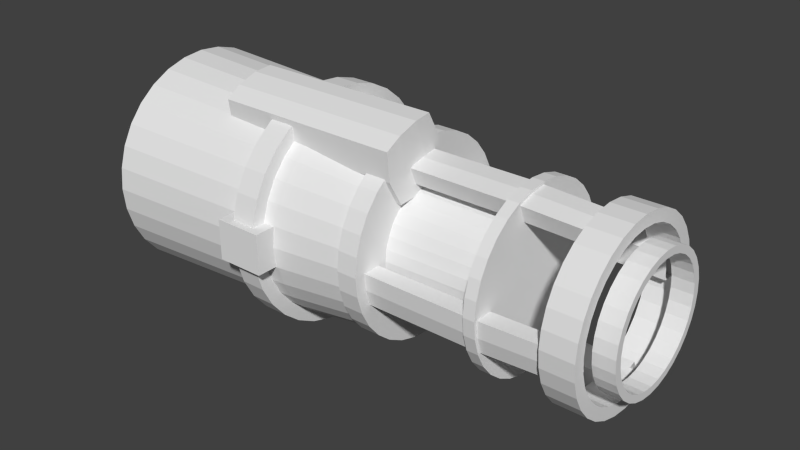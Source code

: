 # Source: GrosseBlaster.blend  (saved by Blender 2.76.0; exported with 4.5.12 LTS)
import bpy
from mathutils import Matrix  # noqa: F401  (used for matrix-valued properties, if any)

bpy.ops.wm.read_factory_settings(use_empty=True)
scene = bpy.context.scene
scene.name = 'Scene'

# ---- collections
col_collection_1 = bpy.data.collections.new('Collection 1'); scene.collection.children.link(col_collection_1)

# ---- world
world_world = bpy.data.worlds.new('World'); scene.world = world_world
world_world.color = (0.05088, 0.05088, 0.05088)
world_world.use_sun_shadow = False
world_world.sun_shadow_jitter_overblur = 0.0
world_world.cycles.sampling_method = 'MANUAL'
world_world.cycles.sample_map_resolution = 256

# ---- meshes
me_cylinder_001 = bpy.data.meshes.new('Cylinder.001')
me_cylinder_001.from_pydata([(-2.167e-07, 1.208, -2.027), (0.0, 1.0, 1.0), (0.2356, 1.184, -2.027), (0.1951, 0.9808, 1.0), (0.4621, 1.116, -2.027), (0.3827, 0.9239, 1.0), (0.6709, 1.004, -2.027), (0.5556, 0.8315, 1.0), (0.8539, 0.8539, -2.027), (0.7071, 0.7071, 1.0), (1.004, 0.6709, -2.027), (0.8315, 0.5556, 1.0), (1.116, 0.4621, -2.027), (0.9239, 0.3827, 1.0), (1.184, 0.2356, -2.027), (0.9808, 0.1951, 1.0), (1.208, 1.709e-07, -2.027), (1.0, 7.55e-08, 1.0), (1.184, -0.2356, -2.027), (0.9808, -0.1951, 1.0), (1.116, -0.4621, -2.027), (0.9239, -0.3827, 1.0), (1.004, -0.6709, -2.027), (0.8315, -0.5556, 1.0), (0.8539, -0.8539, -2.027), (0.7071, -0.7071, 1.0), (0.6709, -1.004, -2.027), (0.5556, -0.8315, 1.0), (0.4621, -1.116, -2.027), (0.3827, -0.9239, 1.0), (0.2356, -1.184, -2.027), (0.1951, -0.9808, 1.0), (-6.102e-07, -1.208, -2.027), (-3.258e-07, -1.0, 1.0), (-0.2356, -1.184, -2.027), (-0.1951, -0.9808, 1.0), (-0.4621, -1.116, -2.027), (-0.3827, -0.9239, 1.0), (-0.6709, -1.004, -2.027), (-0.5556, -0.8315, 1.0), (-0.8539, -0.8539, -2.027), (-0.7071, -0.7071, 1.0), (-1.004, -0.6709, -2.027), (-0.8315, -0.5556, 1.0), (-1.116, -0.4621, -2.027), (-0.9239, -0.3827, 1.0), (-1.184, -0.2356, -2.027), (-0.9808, -0.1951, 1.0), (-1.208, 1.246e-06, -2.027), (-1.0, 9.656e-07, 1.0), (-1.184, 0.2356, -2.027), (-0.9808, 0.1951, 1.0), (-1.116, 0.4621, -2.027), (-0.9239, 0.3827, 1.0), (-1.004, 0.6709, -2.027), (-0.8315, 0.5556, 1.0), (-0.8539, 0.8539, -2.027), (-0.7071, 0.7071, 1.0), (-0.6709, 1.004, -2.027), (-0.5556, 0.8315, 1.0), (-0.4621, 1.116, -2.027), (-0.3827, 0.9239, 1.0), (-0.2356, 1.184, -2.027), (-0.1951, 0.9808, 1.0), (2.126e-08, 1.105, 0.1362), (0.2157, 1.084, 0.1362), (0.4231, 1.021, 0.1362), (0.6142, 0.9192, 0.1362), (0.7817, 0.7817, 0.1362), (0.9192, 0.6142, 0.1362), (1.021, 0.4231, 0.1362), (1.084, 0.2157, 0.1362), (1.105, 3.329e-08, 0.1362), (1.084, -0.2157, 0.1362), (1.021, -0.4231, 0.1362), (0.9192, -0.6142, 0.1362), (0.7817, -0.7817, 0.1362), (0.6142, -0.9192, 0.1362), (0.4231, -1.021, 0.1362), (0.2157, -1.084, 0.1362), (-3.39e-07, -1.105, 0.1362), (-0.2157, -1.084, 0.1362), (-0.4231, -1.021, 0.1362), (-0.6142, -0.9192, 0.1362), (-0.7817, -0.7817, 0.1362), (-0.9192, -0.6142, 0.1362), (-1.021, -0.4231, 0.1362), (-1.084, -0.2157, 0.1362), (-1.105, 1.017e-06, 0.1362), (-1.084, 0.2157, 0.1362), (-1.021, 0.4231, 0.1362), (-0.9192, 0.6142, 0.1362), (-0.7817, 0.7817, 0.1362), (-0.6142, 0.9192, 0.1362), (-0.4231, 1.021, 0.1362), (-0.2157, 1.084, 0.1362)], [], [(64, 1, 3, 65), (65, 3, 5, 66), (66, 5, 7, 67), (67, 7, 9, 68), (68, 9, 11, 69), (69, 11, 13, 70), (70, 13, 15, 71), (71, 15, 17, 72), (72, 17, 19, 73), (73, 19, 21, 74), (74, 21, 23, 75), (75, 23, 25, 76), (76, 25, 27, 77), (77, 27, 29, 78), (78, 29, 31, 79), (79, 31, 33, 80), (80, 33, 35, 81), (81, 35, 37, 82), (82, 37, 39, 83), (83, 39, 41, 84), (84, 41, 43, 85), (85, 43, 45, 86), (86, 45, 47, 87), (87, 47, 49, 88), (88, 49, 51, 89), (89, 51, 53, 90), (90, 53, 55, 91), (91, 55, 57, 92), (92, 57, 59, 93), (93, 59, 61, 94), (3, 1, 63, 61, 59, 57, 55, 53, 51, 49, 47, 45, 43, 41, 39, 37, 35, 33, 31, 29, 27, 25, 23, 21, 19, 17, 15, 13, 11, 9, 7, 5), (95, 63, 1, 64), (94, 61, 63, 95), (0, 2, 4, 6, 8, 10, 12, 14, 16, 18, 20, 22, 24, 26, 28, 30, 32, 34, 36, 38, 40, 42, 44, 46, 48, 50, 52, 54, 56, 58, 60, 62), (60, 94, 95, 62), (62, 95, 64, 0), (58, 93, 94, 60), (56, 92, 93, 58), (54, 91, 92, 56), (52, 90, 91, 54), (50, 89, 90, 52), (48, 88, 89, 50), (46, 87, 88, 48), (44, 86, 87, 46), (42, 85, 86, 44), (40, 84, 85, 42), (38, 83, 84, 40), (36, 82, 83, 38), (34, 81, 82, 36), (32, 80, 81, 34), (30, 79, 80, 32), (28, 78, 79, 30), (26, 77, 78, 28), (24, 76, 77, 26), (22, 75, 76, 24), (20, 74, 75, 22), (18, 73, 74, 20), (16, 72, 73, 18), (14, 71, 72, 16), (12, 70, 71, 14), (10, 69, 70, 12), (8, 68, 69, 10), (6, 67, 68, 8), (4, 66, 67, 6), (2, 65, 66, 4), (0, 64, 65, 2)])
_uv = me_cylinder_001.uv_layers.new(name='UVMap')
_uv.uv.foreach_set('vector', [0.1008, 0.3596, 0.09894, 0.4281, 0.08371, 0.4279, 0.08394, 0.3595, 0.08394, 0.3595, 0.08371, 0.4279, 0.06819, 0.4281, 0.06678, 0.3596, 0.06678, 0.3596, 0.06819, 0.4281, 0.05297, 0.4285, 0.04995, 0.3601, 0.04995, 0.3601, 0.05297, 0.4285, 0.03863, 0.4291, 0.0341, 0.3608, 0.0341, 0.3608, 0.03863, 0.4291, 0.02573, 0.4299, 0.01984, 0.3617, 0.3718, 0.309, 0.3783, 0.2408, 0.3893, 0.2417, 0.384, 0.31, 0.384, 0.31, 0.3893, 0.2417, 0.4022, 0.2425, 0.3982, 0.3109, 0.3982, 0.3109, 0.4022, 0.2425, 0.4165, 0.243, 0.4141, 0.3114, 0.4141, 0.3114, 0.4165, 0.243, 0.4318, 0.2433, 0.4309, 0.3117, 0.4309, 0.3117, 0.4318, 0.2433, 0.4473, 0.2433, 0.4481, 0.3117, 0.4481, 0.3117, 0.4473, 0.2433, 0.4625, 0.243, 0.4649, 0.3114, 0.4649, 0.3114, 0.4625, 0.243, 0.4768, 0.2425, 0.4808, 0.3109, 0.4808, 0.3109, 0.4768, 0.2425, 0.4898, 0.2417, 0.4951, 0.31, 0.4951, 0.31, 0.4898, 0.2417, 0.5007, 0.2408, 0.5072, 0.309, 0.3183, 0.1726, 0.3124, 0.2408, 0.2995, 0.2399, 0.3041, 0.1716, 0.3041, 0.1716, 0.2995, 0.2399, 0.2852, 0.2393, 0.2882, 0.1709, 0.2882, 0.1709, 0.2852, 0.2393, 0.27, 0.2389, 0.2714, 0.1705, 0.2714, 0.1705, 0.27, 0.2389, 0.2545, 0.2388, 0.2542, 0.1703, 0.2542, 0.1703, 0.2545, 0.2388, 0.2392, 0.2389, 0.2374, 0.1705, 0.2374, 0.1705, 0.2392, 0.2389, 0.2249, 0.2393, 0.2215, 0.1709, 0.2215, 0.1709, 0.2249, 0.2393, 0.212, 0.2399, 0.2073, 0.1716, 0.2073, 0.1716, 0.212, 0.2399, 0.201, 0.2408, 0.1951, 0.1726, 0.6234, 0.4128, 0.6181, 0.4811, 0.6052, 0.4803, 0.6091, 0.412, 0.6091, 0.412, 0.6052, 0.4803, 0.5908, 0.4798, 0.5933, 0.4114, 0.5933, 0.4114, 0.5908, 0.4798, 0.5756, 0.4796, 0.5764, 0.4111, 0.5764, 0.4111, 0.5756, 0.4796, 0.5601, 0.4796, 0.5593, 0.4111, 0.5593, 0.4111, 0.5601, 0.4796, 0.5449, 0.4798, 0.5424, 0.4114, 0.5424, 0.4114, 0.5449, 0.4798, 0.5305, 0.4803, 0.5266, 0.412, 0.5266, 0.412, 0.5305, 0.4803, 0.5176, 0.4811, 0.5123, 0.4128, 0.1431, 0.3617, 0.1372, 0.4299, 0.1262, 0.4291, 0.1309, 0.3608, 0.4429, 0.8036, 0.4277, 0.8006, 0.4133, 0.7947, 0.4004, 0.7861, 0.3894, 0.7752, 0.3808, 0.7624, 0.3749, 0.7481, 0.3718, 0.733, 0.3718, 0.7175, 0.3749, 0.7024, 0.3808, 0.6882, 0.3894, 0.6753, 0.4004, 0.6644, 0.4133, 0.6558, 0.4277, 0.6499, 0.4429, 0.6469, 0.4584, 0.6469, 0.4736, 0.6499, 0.488, 0.6558, 0.5009, 0.6644, 0.5119, 0.6753, 0.5205, 0.6882, 0.5264, 0.7024, 0.5295, 0.7175, 0.5295, 0.733, 0.5264, 0.7481, 0.5205, 0.7624, 0.5119, 0.7752, 0.5009, 0.7861, 0.488, 0.7947, 0.4736, 0.8006, 0.4584, 0.8036, 0.1166, 0.3601, 0.1133, 0.4285, 0.09894, 0.4281, 0.1008, 0.3596, 0.1309, 0.3608, 0.1262, 0.4291, 0.1133, 0.4285, 0.1166, 0.3601, 0.1558, 0.02111, 0.1691, 0.03429, 0.1795, 0.04978, 0.1867, 0.06699, 0.1903, 0.08526, 0.1903, 0.1039, 0.1867, 0.1222, 0.1795, 0.1394, 0.1691, 0.1549, 0.1558, 0.168, 0.1402, 0.1784, 0.1229, 0.1855, 0.1045, 0.1892, 0.08579, 0.1892, 0.06741, 0.1855, 0.05009, 0.1784, 0.0345, 0.168, 0.02125, 0.1549, 0.01083, 0.1394, 0.003657, 0.1222, 0.0, 0.1039, 9.44e-09, 0.08526, 0.003657, 0.06699, 0.01083, 0.04978, 0.02125, 0.03429, 0.0345, 0.02111, 0.05009, 0.01076, 0.06741, 0.003634, 0.08579, 0.0, 0.1045, 1.876e-08, 0.1229, 0.003635, 0.1402, 0.01076, 0.1346, 0.1906, 0.1309, 0.3608, 0.1166, 0.3601, 0.119, 0.1898, 0.119, 0.1898, 0.1166, 0.3601, 0.1008, 0.3596, 0.1017, 0.1893, 0.1478, 0.1916, 0.1431, 0.3617, 0.1309, 0.3608, 0.1346, 0.1906, 0.5228, 0.2417, 0.5266, 0.412, 0.5123, 0.4128, 0.5072, 0.2426, 0.5401, 0.2411, 0.5424, 0.4114, 0.5266, 0.412, 0.5228, 0.2417, 0.5585, 0.2408, 0.5593, 0.4111, 0.5424, 0.4114, 0.5401, 0.2411, 0.5772, 0.2408, 0.5764, 0.4111, 0.5593, 0.4111, 0.5585, 0.2408, 0.5956, 0.2411, 0.5933, 0.4114, 0.5764, 0.4111, 0.5772, 0.2408, 0.6129, 0.2417, 0.6091, 0.412, 0.5933, 0.4114, 0.5956, 0.2411, 0.6285, 0.2426, 0.6234, 0.4128, 0.6091, 0.412, 0.6129, 0.2417, 0.2036, 0.001402, 0.2073, 0.1716, 0.1951, 0.1726, 0.1903, 0.002437, 0.2192, 0.0006333, 0.2215, 0.1709, 0.2073, 0.1716, 0.2036, 0.001402, 0.2365, 0.0001599, 0.2374, 0.1705, 0.2215, 0.1709, 0.2192, 0.0006333, 0.2549, 0.0, 0.2542, 0.1703, 0.2374, 0.1705, 0.2365, 0.0001599, 0.2736, 0.0001598, 0.2714, 0.1705, 0.2542, 0.1703, 0.2549, 0.0, 0.292, 0.0006333, 0.2882, 0.1709, 0.2714, 0.1705, 0.2736, 0.0001598, 0.3093, 0.001402, 0.3041, 0.1716, 0.2882, 0.1709, 0.292, 0.0006333, 0.3249, 0.002437, 0.3183, 0.1726, 0.3041, 0.1716, 0.3093, 0.001402, 0.3382, 0.003697, 0.3305, 0.1737, 0.3183, 0.1726, 0.3249, 0.002437, 0.4846, 0.4811, 0.4808, 0.3109, 0.4951, 0.31, 0.5002, 0.4802, 0.4673, 0.4817, 0.4649, 0.3114, 0.4808, 0.3109, 0.4846, 0.4811, 0.4489, 0.482, 0.4481, 0.3117, 0.4649, 0.3114, 0.4673, 0.4817, 0.4301, 0.482, 0.4309, 0.3117, 0.4481, 0.3117, 0.4489, 0.482, 0.4118, 0.4817, 0.4141, 0.3114, 0.4309, 0.3117, 0.4301, 0.482, 0.3944, 0.4811, 0.3982, 0.3109, 0.4141, 0.3114, 0.4118, 0.4817, 0.3789, 0.4802, 0.384, 0.31, 0.3982, 0.3109, 0.3944, 0.4811, 0.01325, 0.1916, 0.01984, 0.3617, 0.007715, 0.3629, 0.0, 0.1929, 0.02882, 0.1906, 0.0341, 0.3608, 0.01984, 0.3617, 0.01325, 0.1916, 0.04614, 0.1898, 0.04995, 0.3601, 0.0341, 0.3608, 0.02882, 0.1906, 0.06452, 0.1893, 0.06678, 0.3596, 0.04995, 0.3601, 0.04614, 0.1898, 0.08326, 0.1892, 0.08394, 0.3595, 0.06678, 0.3596, 0.06452, 0.1893, 0.1017, 0.1893, 0.1008, 0.3596, 0.08394, 0.3595, 0.08326, 0.1892])
me_cylinder_001.use_remesh_preserve_volume = False
me_cylinder_001.use_remesh_preserve_attributes = False
me_cylinder_001.use_mirror_vertex_groups = False
me_cylinder_001.update()
me_cylinder = bpy.data.meshes.new('Cylinder')
me_cylinder.from_pydata([(-2.126e-07, 1.152, -0.1197), (-3.398e-07, 1.152, 0.1197), (0.2247, 1.129, -0.1197), (0.2247, 1.129, 0.1197), (0.4407, 1.064, -0.1197), (0.4407, 1.064, 0.1197), (0.6398, 0.9575, -0.1197), (0.6398, 0.9575, 0.1197), (0.8143, 0.8143, -0.1197), (0.8143, 0.8143, 0.1197), (0.9575, 0.6398, -0.1197), (0.9575, 0.6398, 0.1197), (1.064, 0.4407, -0.1197), (1.064, 0.4407, 0.1197), (1.129, 0.2247, -0.1197), (1.129, 0.2247, 0.1197), (1.152, 4.684e-08, -0.1197), (1.152, 3.241e-07, 0.1197), (1.129, -0.2247, -0.1197), (1.129, -0.2247, 0.1197), (1.064, -0.4407, -0.1197), (1.064, -0.4407, 0.1197), (0.9575, -0.6398, -0.1197), (0.9575, -0.6398, 0.1197), (0.8143, -0.8143, -0.1197), (0.8143, -0.8143, 0.1197), (0.6398, -0.9575, -0.1197), (0.6398, -0.9575, 0.1197), (0.4407, -1.064, -0.1197), (0.4407, -1.064, 0.1197), (0.2247, -1.129, -0.1197), (0.2247, -1.129, 0.1197), (-2.126e-07, -1.152, -0.1197), (-4.085e-07, -1.152, 0.1197), (-0.2247, -1.129, -0.1197), (-0.2247, -1.129, 0.1197), (-0.4407, -1.064, -0.1197), (-0.4407, -1.064, 0.1197), (-0.6398, -0.9575, -0.1197), (-0.6398, -0.9575, 0.1197), (-0.8143, -0.8143, -0.1197), (-0.8143, -0.8143, 0.1197), (-0.9575, -0.6398, -0.1197), (-0.9575, -0.6398, 0.1197), (-1.064, -0.4407, -0.1197), (-1.064, -0.4407, 0.1197), (-1.129, -0.2247, -0.1197), (-1.129, -0.2247, 0.1197), (-1.152, 7.624e-07, -0.1197), (-1.152, 1.04e-06, 0.1197), (-1.129, 0.2247, -0.1197), (-1.129, 0.2247, 0.1197), (-1.064, 0.4407, -0.1197), (-1.064, 0.4407, 0.1197), (-0.9575, 0.6398, -0.1197), (-0.9575, 0.6398, 0.1197), (-0.8143, 0.8143, -0.1197), (-0.8143, 0.8143, 0.1197), (-0.6398, 0.9575, -0.1197), (-0.6398, 0.9575, 0.1197), (-0.4407, 1.064, -0.1197), (-0.4407, 1.064, 0.1197), (-0.2247, 1.129, -0.1197), (-0.2247, 1.129, 0.1197), (0.1963, -1.201, -0.2334), (-0.1963, -1.201, -0.2334), (0.1963, -0.8088, -0.2334), (-0.1963, -0.8088, -0.2334), (0.1963, -1.201, 0.2334), (-0.1963, -1.201, 0.2334), (0.1963, -0.8088, 0.2334), (-0.1963, -0.8088, 0.2334), (-0.4929, -0.4403, 1.189), (-1.026, -0.6184, 1.189), (-0.671, 0.09321, 1.189), (-1.205, -0.08489, 1.189), (-0.4929, -0.4403, -0.6667), (-1.026, -0.6184, -0.6667), (-0.671, 0.09321, -0.6667), (-1.205, -0.08489, -0.6667), (-1.12, -0.4662, 1.197), (-1.188, -0.2628, 1.197), (-0.5775, -0.05902, 1.197), (-0.5096, -0.2625, 1.197), (-1.188, -0.2628, -0.6748), (-1.12, -0.4662, -0.6748), (-0.5096, -0.2625, -0.6748), (-0.5775, -0.05901, -0.6748), (-0.7415, -0.5837, 1.184), (-0.9559, 0.05847, 1.184), (-0.9559, 0.05847, -0.6613), (-0.7415, -0.5837, -0.6613), (-0.8896, -0.1402, -0.6693), (-0.8078, -0.385, -0.6693), (-0.8078, -0.385, 1.192), (-0.8896, -0.1402, 1.192)], [], [(0, 1, 3, 2), (2, 3, 5, 4), (4, 5, 7, 6), (6, 7, 9, 8), (8, 9, 11, 10), (10, 11, 13, 12), (12, 13, 15, 14), (14, 15, 17, 16), (16, 17, 19, 18), (18, 19, 21, 20), (20, 21, 23, 22), (22, 23, 25, 24), (24, 25, 27, 26), (26, 27, 29, 28), (28, 29, 31, 30), (30, 31, 33, 32), (32, 33, 35, 34), (34, 35, 37, 36), (36, 37, 39, 38), (38, 39, 41, 40), (40, 41, 43, 42), (42, 43, 45, 44), (44, 45, 47, 46), (46, 47, 49, 48), (48, 49, 51, 50), (50, 51, 53, 52), (52, 53, 55, 54), (54, 55, 57, 56), (56, 57, 59, 58), (58, 59, 61, 60), (3, 1, 63, 61, 59, 57, 55, 53, 51, 49, 47, 45, 43, 41, 39, 37, 35, 33, 31, 29, 27, 25, 23, 21, 19, 17, 15, 13, 11, 9, 7, 5), (62, 63, 1, 0), (60, 61, 63, 62), (0, 2, 4, 6, 8, 10, 12, 14, 16, 18, 20, 22, 24, 26, 28, 30, 32, 34, 36, 38, 40, 42, 44, 46, 48, 50, 52, 54, 56, 58, 60, 62), (65, 67, 66, 64), (67, 71, 70, 66), (71, 69, 68, 70), (69, 65, 64, 68), (64, 66, 70, 68), (69, 71, 67, 65), (95, 82, 74, 89), (89, 74, 78, 90), (93, 86, 76, 91), (91, 76, 72, 88), (82, 87, 78, 74), (84, 81, 75, 79), (77, 73, 80, 85), (85, 80, 81, 84), (72, 76, 86, 83), (83, 86, 87, 82), (90, 78, 87, 92), (92, 87, 86, 93), (88, 72, 83, 94), (94, 83, 82, 95), (80, 94, 95, 81), (73, 88, 94, 80), (84, 92, 93, 85), (79, 90, 92, 84), (77, 91, 88, 73), (85, 93, 91, 77), (75, 89, 90, 79), (81, 95, 89, 75)])
_uv = me_cylinder.uv_layers.new(name='UVMap')
_uv.uv.foreach_set('vector', [0.1849, 0.6044, 0.1659, 0.6044, 0.1659, 0.5874, 0.1849, 0.5874, 0.1849, 0.5874, 0.1659, 0.5874, 0.1659, 0.5718, 0.1849, 0.5718, 0.1849, 0.5718, 0.1659, 0.5718, 0.1659, 0.5581, 0.1849, 0.5581, 0.8984, 0.3347, 0.9173, 0.3347, 0.9173, 0.3492, 0.8984, 0.3492, 0.8984, 0.3492, 0.9173, 0.3492, 0.9173, 0.3655, 0.8984, 0.3655, 0.8984, 0.3655, 0.9173, 0.3655, 0.9173, 0.3828, 0.8984, 0.3828, 0.8984, 0.3828, 0.9173, 0.3828, 0.9173, 0.4006, 0.8984, 0.4006, 0.8984, 0.4006, 0.9173, 0.4006, 0.9173, 0.4181, 0.8984, 0.4181, 0.8984, 0.4181, 0.9173, 0.4181, 0.9173, 0.4347, 0.8984, 0.4347, 0.8984, 0.4347, 0.9173, 0.4347, 0.9173, 0.4497, 0.8984, 0.4497, 0.8984, 0.4497, 0.9173, 0.4497, 0.9173, 0.4625, 0.8984, 0.4625, 0.1849, 0.5581, 0.1659, 0.5581, 0.1659, 0.5443, 0.1849, 0.5443, 0.1849, 0.5443, 0.1659, 0.5443, 0.1659, 0.5286, 0.1849, 0.5286, 0.1849, 0.5286, 0.1659, 0.5286, 0.1659, 0.5116, 0.1849, 0.5116, 0.1849, 0.5116, 0.1659, 0.5116, 0.1659, 0.4939, 0.1849, 0.4939, 0.1849, 0.4939, 0.1659, 0.4939, 0.1659, 0.4762, 0.1849, 0.4762, 0.1849, 0.4762, 0.1659, 0.4762, 0.1659, 0.4592, 0.1849, 0.4592, 0.1849, 0.4592, 0.1659, 0.4592, 0.1659, 0.4436, 0.1849, 0.4436, 0.1849, 0.4436, 0.1659, 0.4436, 0.1659, 0.4299, 0.1849, 0.4299, 0.8051, 0.3974, 0.7861, 0.3974, 0.7861, 0.3841, 0.8051, 0.3841, 0.8051, 0.3841, 0.7861, 0.3841, 0.7861, 0.3687, 0.8051, 0.3687, 0.8051, 0.3687, 0.7861, 0.3687, 0.7861, 0.3519, 0.8051, 0.3519, 0.8051, 0.3519, 0.7861, 0.3519, 0.7861, 0.3343, 0.8051, 0.3343, 0.8051, 0.3343, 0.7861, 0.3343, 0.7861, 0.3166, 0.8051, 0.3166, 0.8051, 0.3166, 0.7861, 0.3166, 0.7861, 0.2994, 0.8051, 0.2994, 0.8051, 0.2994, 0.7861, 0.2994, 0.7861, 0.2834, 0.8051, 0.2834, 0.8051, 0.2834, 0.7861, 0.2834, 0.7861, 0.2693, 0.8051, 0.2693, 0.1849, 0.6863, 0.1659, 0.6863, 0.1659, 0.6725, 0.1849, 0.6725, 0.1849, 0.6725, 0.1659, 0.6725, 0.1659, 0.6568, 0.1849, 0.6568, 0.1849, 0.6568, 0.1659, 0.6568, 0.1659, 0.6397, 0.1849, 0.6397, 0.3684, 0.3047, 0.3718, 0.3221, 0.3718, 0.3399, 0.3684, 0.3573, 0.3615, 0.3737, 0.3516, 0.3885, 0.3389, 0.401, 0.3241, 0.4109, 0.3076, 0.4177, 0.29, 0.4212, 0.2721, 0.4212, 0.2546, 0.4177, 0.2381, 0.4109, 0.2232, 0.401, 0.2106, 0.3885, 0.2007, 0.3737, 0.1938, 0.3573, 0.1903, 0.3399, 0.1903, 0.3221, 0.1938, 0.3047, 0.2007, 0.2883, 0.2106, 0.2735, 0.2232, 0.2609, 0.2381, 0.2511, 0.2546, 0.2443, 0.2721, 0.2408, 0.29, 0.2408, 0.3076, 0.2443, 0.3241, 0.2511, 0.3389, 0.2609, 0.3516, 0.2735, 0.3615, 0.2883, 0.1849, 0.622, 0.1659, 0.622, 0.1659, 0.6044, 0.1849, 0.6044, 0.1849, 0.6397, 0.1659, 0.6397, 0.1659, 0.622, 0.1849, 0.622, 0.5162, 0.1165, 0.5093, 0.1329, 0.4994, 0.1477, 0.4868, 0.1603, 0.4719, 0.1701, 0.4554, 0.1769, 0.4379, 0.1804, 0.42, 0.1804, 0.4024, 0.1769, 0.3859, 0.1701, 0.3711, 0.1603, 0.3584, 0.1477, 0.3485, 0.1329, 0.3417, 0.1165, 0.3382, 0.09908, 0.3382, 0.08131, 0.3417, 0.06389, 0.3485, 0.04747, 0.3584, 0.0327, 0.3711, 0.02014, 0.3859, 0.01027, 0.4024, 0.003466, 0.42, 0.0, 0.4379, 0.0, 0.4554, 0.003466, 0.4719, 0.01027, 0.4868, 0.02014, 0.4994, 0.0327, 0.5093, 0.04747, 0.5162, 0.06389, 0.5197, 0.08131, 0.5197, 0.09908, 0.567, 0.2384, 0.567, 0.2075, 0.5981, 0.2075, 0.5981, 0.2384, 0.537, 0.2016, 0.537, 0.1649, 0.5675, 0.1649, 0.5675, 0.2016, 0.5981, 0.2384, 0.5981, 0.2075, 0.6291, 0.2075, 0.6291, 0.2384, 0.5012, 0.1804, 0.5012, 0.2171, 0.4708, 0.2171, 0.4708, 0.1804, 0.567, 0.2384, 0.537, 0.2384, 0.537, 0.2016, 0.567, 0.2016, 0.4401, 0.1804, 0.4708, 0.1804, 0.4708, 0.2171, 0.4401, 0.2171, 0.4146, 0.1969, 0.3891, 0.1986, 0.3923, 0.1849, 0.4146, 0.1804, 0.8757, 0.3351, 0.8984, 0.3347, 0.8984, 0.4808, 0.8757, 0.4803, 0.3636, 0.2172, 0.3891, 0.2155, 0.3859, 0.2292, 0.3636, 0.2337, 0.8763, 0.7411, 0.8979, 0.7406, 0.8979, 0.8867, 0.8763, 0.8863, 0.8233, 0.3347, 0.8233, 0.482, 0.8097, 0.4814, 0.8097, 0.3353, 0.8395, 0.888, 0.8395, 0.7406, 0.8536, 0.7413, 0.8536, 0.8873, 0.8097, 0.8873, 0.8097, 0.7413, 0.8228, 0.7406, 0.8228, 0.888, 0.8228, 0.888, 0.8228, 0.7406, 0.8395, 0.7406, 0.8395, 0.888, 0.8542, 0.3353, 0.8542, 0.4814, 0.8402, 0.482, 0.8402, 0.3347, 0.8402, 0.3347, 0.8402, 0.482, 0.8233, 0.482, 0.8233, 0.3347, 0.3636, 0.1804, 0.3859, 0.1849, 0.3891, 0.1986, 0.3636, 0.1969, 0.3636, 0.1969, 0.3891, 0.1986, 0.3891, 0.2155, 0.3636, 0.2172, 0.4146, 0.2337, 0.3923, 0.2292, 0.3891, 0.2155, 0.4146, 0.2172, 0.4146, 0.2172, 0.3891, 0.2155, 0.3891, 0.1986, 0.4146, 0.1969, 0.4401, 0.2155, 0.4146, 0.2172, 0.4146, 0.1969, 0.4401, 0.1986, 0.4369, 0.2292, 0.4146, 0.2337, 0.4146, 0.2172, 0.4401, 0.2155, 0.3382, 0.1986, 0.3636, 0.1969, 0.3636, 0.2172, 0.3382, 0.2155, 0.3414, 0.1849, 0.3636, 0.1804, 0.3636, 0.1969, 0.3382, 0.1986, 0.8536, 0.7406, 0.8763, 0.7411, 0.8763, 0.8863, 0.8536, 0.8867, 0.3382, 0.2155, 0.3636, 0.2172, 0.3636, 0.2337, 0.3414, 0.2292, 0.8542, 0.3347, 0.8757, 0.3351, 0.8757, 0.4803, 0.8542, 0.4808, 0.4401, 0.1986, 0.4146, 0.1969, 0.4146, 0.1804, 0.4369, 0.1849])
me_cylinder.use_remesh_preserve_volume = False
me_cylinder.use_remesh_preserve_attributes = False
me_cylinder.use_mirror_vertex_groups = False
me_cylinder.update()
me_cylinder_002 = bpy.data.meshes.new('Cylinder.002')
me_cylinder_002.from_pydata([(-1.884e-07, 1.053, -0.1094), (-3.047e-07, 1.053, 0.1094), (0.2054, 1.032, -0.1094), (0.2054, 1.032, 0.1094), (0.4029, 0.9726, -0.1094), (0.4029, 0.9726, 0.1094), (0.5848, 0.8753, -0.1094), (0.5848, 0.8753, 0.1094), (0.7444, 0.7444, -0.1094), (0.7444, 0.7444, 0.1094), (0.8753, 0.5848, -0.1094), (0.8753, 0.5848, 0.1094), (0.9726, 0.4029, -0.1094), (0.9726, 0.4029, 0.1094), (1.032, 0.2054, -0.1094), (1.032, 0.2054, 0.1094), (1.053, 6.987e-08, -0.1094), (1.053, 3.233e-07, 0.1094), (1.032, -0.2054, -0.1094), (1.032, -0.2054, 0.1094), (0.9726, -0.4029, -0.1094), (0.9726, -0.4028, 0.1094), (0.8753, -0.5848, -0.1094), (0.8753, -0.5848, 0.1094), (0.7444, -0.7444, -0.1094), (0.7444, -0.7444, 0.1094), (0.5848, -0.8753, -0.1094), (0.5848, -0.8753, 0.1094), (0.4029, -0.9726, -0.1094), (0.4029, -0.9726, 0.1094), (0.2054, -1.032, -0.1094), (0.2054, -1.032, 0.1094), (-1.884e-07, -1.053, -0.1094), (-3.675e-07, -1.053, 0.1094), (-0.2054, -1.032, -0.1094), (-0.2054, -1.032, 0.1094), (-0.4029, -0.9726, -0.1094), (-0.4029, -0.9726, 0.1094), (-0.5848, -0.8753, -0.1094), (-0.5848, -0.8753, 0.1094), (-0.7444, -0.7444, -0.1094), (-0.7444, -0.7444, 0.1094), (-0.8753, -0.5848, -0.1094), (-0.8753, -0.5848, 0.1094), (-0.9726, -0.4028, -0.1094), (-0.9726, -0.4028, 0.1094), (-1.032, -0.2054, -0.1094), (-1.032, -0.2054, 0.1094), (-1.053, 7.24e-07, -0.1094), (-1.053, 9.775e-07, 0.1094), (-1.032, 0.2054, -0.1094), (-1.032, 0.2054, 0.1094), (-0.9726, 0.4029, -0.1094), (-0.9726, 0.4029, 0.1094), (-0.8753, 0.5848, -0.1094), (-0.8753, 0.5848, 0.1094), (-0.7444, 0.7444, -0.1094), (-0.7444, 0.7444, 0.1094), (-0.5848, 0.8753, -0.1094), (-0.5848, 0.8753, 0.1094), (-0.4028, 0.9726, -0.1094), (-0.4028, 0.9726, 0.1094), (-0.2054, 1.032, -0.1094), (-0.2054, 1.032, 0.1094)], [], [(0, 1, 3, 2), (2, 3, 5, 4), (4, 5, 7, 6), (6, 7, 9, 8), (8, 9, 11, 10), (10, 11, 13, 12), (12, 13, 15, 14), (14, 15, 17, 16), (16, 17, 19, 18), (18, 19, 21, 20), (20, 21, 23, 22), (22, 23, 25, 24), (24, 25, 27, 26), (26, 27, 29, 28), (28, 29, 31, 30), (30, 31, 33, 32), (32, 33, 35, 34), (34, 35, 37, 36), (36, 37, 39, 38), (38, 39, 41, 40), (40, 41, 43, 42), (42, 43, 45, 44), (44, 45, 47, 46), (46, 47, 49, 48), (48, 49, 51, 50), (50, 51, 53, 52), (52, 53, 55, 54), (54, 55, 57, 56), (56, 57, 59, 58), (58, 59, 61, 60), (3, 1, 63, 61, 59, 57, 55, 53, 51, 49, 47, 45, 43, 41, 39, 37, 35, 33, 31, 29, 27, 25, 23, 21, 19, 17, 15, 13, 11, 9, 7, 5), (62, 63, 1, 0), (60, 61, 63, 62), (0, 2, 4, 6, 8, 10, 12, 14, 16, 18, 20, 22, 24, 26, 28, 30, 32, 34, 36, 38, 40, 42, 44, 46, 48, 50, 52, 54, 56, 58, 60, 62)])
_uv = me_cylinder_002.uv_layers.new(name='UVMap')
_uv.uv.foreach_set('vector', [0.4779, 0.8151, 0.4606, 0.8151, 0.4606, 0.8036, 0.4779, 0.8036, 0.4259, 0.8036, 0.4432, 0.8036, 0.4432, 0.8126, 0.4259, 0.8126, 0.4259, 0.8126, 0.4432, 0.8126, 0.4432, 0.8241, 0.4259, 0.8241, 0.4259, 0.8241, 0.4432, 0.8241, 0.4432, 0.8376, 0.4259, 0.8376, 0.4259, 0.8376, 0.4432, 0.8376, 0.4432, 0.8526, 0.4259, 0.8526, 0.4259, 0.8526, 0.4432, 0.8526, 0.4432, 0.8685, 0.4259, 0.8685, 0.4259, 0.8685, 0.4432, 0.8685, 0.4432, 0.8848, 0.4259, 0.8848, 0.4259, 0.8848, 0.4432, 0.8848, 0.4432, 0.9007, 0.4259, 0.9007, 0.4259, 0.9007, 0.4432, 0.9007, 0.4432, 0.9157, 0.4259, 0.9157, 0.4259, 0.9157, 0.4432, 0.9157, 0.4432, 0.9292, 0.4259, 0.9292, 0.6586, 0.805, 0.6759, 0.805, 0.6759, 0.8185, 0.6586, 0.8185, 0.6586, 0.8185, 0.6759, 0.8185, 0.6759, 0.8336, 0.6586, 0.8336, 0.6586, 0.8336, 0.6759, 0.8336, 0.6759, 0.8495, 0.6586, 0.8495, 0.6586, 0.8495, 0.6759, 0.8495, 0.6759, 0.8657, 0.6586, 0.8657, 0.6586, 0.8657, 0.6759, 0.8657, 0.6759, 0.8817, 0.6586, 0.8817, 0.6586, 0.8817, 0.6759, 0.8817, 0.6759, 0.8967, 0.6586, 0.8967, 0.6586, 0.8967, 0.6759, 0.8967, 0.6759, 0.9102, 0.6586, 0.9102, 0.4952, 0.8036, 0.5126, 0.8036, 0.5126, 0.8171, 0.4952, 0.8171, 0.4952, 0.8171, 0.5126, 0.8171, 0.5126, 0.8321, 0.4952, 0.8321, 0.4952, 0.8321, 0.5126, 0.8321, 0.5126, 0.848, 0.4952, 0.848, 0.4952, 0.848, 0.5126, 0.848, 0.5126, 0.8643, 0.4952, 0.8643, 0.4952, 0.8643, 0.5126, 0.8643, 0.5126, 0.8802, 0.4952, 0.8802, 0.4952, 0.8802, 0.5126, 0.8802, 0.5126, 0.8952, 0.4952, 0.8952, 0.4952, 0.8952, 0.5126, 0.8952, 0.5126, 0.9087, 0.4952, 0.9087, 0.4952, 0.9087, 0.5126, 0.9087, 0.5126, 0.9202, 0.4952, 0.9202, 0.4779, 0.9202, 0.4606, 0.9202, 0.4606, 0.9067, 0.4779, 0.9067, 0.4779, 0.9067, 0.4606, 0.9067, 0.4606, 0.8917, 0.4779, 0.8917, 0.4779, 0.8917, 0.4606, 0.8917, 0.4606, 0.8757, 0.4779, 0.8757, 0.4779, 0.8757, 0.4606, 0.8757, 0.4606, 0.8595, 0.4779, 0.8595, 0.4779, 0.8595, 0.4606, 0.8595, 0.4606, 0.8436, 0.4779, 0.8436, 0.3531, 0.6448, 0.3563, 0.6607, 0.3563, 0.677, 0.3531, 0.6929, 0.3468, 0.7079, 0.3377, 0.7214, 0.3262, 0.7329, 0.3126, 0.7419, 0.2975, 0.7481, 0.2815, 0.7513, 0.2651, 0.7513, 0.2491, 0.7481, 0.234, 0.7419, 0.2204, 0.7329, 0.2089, 0.7214, 0.1998, 0.7079, 0.1935, 0.6929, 0.1903, 0.677, 0.1903, 0.6607, 0.1935, 0.6448, 0.1998, 0.6298, 0.2089, 0.6163, 0.2204, 0.6048, 0.234, 0.5958, 0.2491, 0.5896, 0.2651, 0.5864, 0.2815, 0.5864, 0.2975, 0.5896, 0.3126, 0.5958, 0.3262, 0.6048, 0.3377, 0.6163, 0.3468, 0.6298, 0.4779, 0.8286, 0.4606, 0.8286, 0.4606, 0.8151, 0.4779, 0.8151, 0.4779, 0.8436, 0.4606, 0.8436, 0.4606, 0.8286, 0.4779, 0.8286, 0.07479, 0.5948, 0.05876, 0.5917, 0.04367, 0.5855, 0.03008, 0.5764, 0.01852, 0.565, 0.009442, 0.5514, 0.003188, 0.5364, 0.0, 0.5205, 0.0, 0.5043, 0.003188, 0.4883, 0.009442, 0.4733, 0.01852, 0.4598, 0.03008, 0.4484, 0.04366, 0.4393, 0.05876, 0.4331, 0.07479, 0.4299, 0.09113, 0.4299, 0.1072, 0.4331, 0.1223, 0.4393, 0.1358, 0.4484, 0.1474, 0.4598, 0.1565, 0.4733, 0.1627, 0.4883, 0.1659, 0.5043, 0.1659, 0.5205, 0.1627, 0.5364, 0.1565, 0.5514, 0.1474, 0.565, 0.1358, 0.5764, 0.1223, 0.5855, 0.1072, 0.5917, 0.09113, 0.5948])
me_cylinder_002.use_remesh_preserve_volume = False
me_cylinder_002.use_remesh_preserve_attributes = False
me_cylinder_002.use_mirror_vertex_groups = False
me_cylinder_002.update()
me_cylinder_003 = bpy.data.meshes.new('Cylinder.003')
me_cylinder_003.from_pydata([(-6.497e-09, 1.055, -1.0), (-1.118e-07, 1.0, 0.426), (0.9744, 0.4036, -1.0), (0.9239, 0.3827, 0.426), (1.034, 0.2058, -1.0), (0.9808, 0.1951, 0.426), (1.055, 6.404e-08, -1.0), (1.0, 1.526e-07, 0.426), (-9.692e-08, 1.339, -2.859), (-0.2612, 1.313, -2.859), (0.4036, -0.9744, -1.0), (0.3827, -0.9239, 0.426), (0.2058, -1.034, -1.0), (0.1951, -0.9808, 0.426), (-3.502e-07, -1.055, -1.0), (-4.376e-07, -1.0, 0.426), (-0.5123, 1.237, -2.859), (-1.339, 1.229e-06, -2.859), (-1.313, -0.2612, -2.859), (-1.237, -0.5123, -2.859), (0.2612, -1.313, -2.859), (-0.9744, -0.4036, -1.0), (-0.9239, -0.3827, 0.426), (-1.034, -0.2058, -1.0), (-0.9808, -0.1951, 0.426), (-1.055, 1.003e-06, -1.0), (-1.0, 1.043e-06, 0.426), (0.5123, -1.237, -2.859), (1.339, 3.778e-08, -2.859), (1.313, 0.2612, -2.859), (1.237, 0.5123, -2.859), (-1.212e-07, 1.055, -2.859), (-0.4036, 0.9744, -1.0), (-0.3827, 0.9239, 0.426), (-0.2058, 1.034, -1.0), (-0.1951, 0.9808, 0.426), (1.777e-08, 1.339, -1.0), (-1.906e-07, 1.269, 0.426), (-0.2058, 1.034, -2.859), (-0.4036, 0.9744, -2.859), (-1.055, 1.079e-06, -2.859), (1.173, 0.4858, 0.426), (1.237, 0.5123, -1.0), (1.313, 0.2612, -1.0), (1.245, 0.2476, 0.426), (1.339, -3.886e-08, -1.0), (1.269, 1.252e-07, 0.426), (-1.034, -0.2058, -2.859), (-0.9744, -0.4036, -2.859), (0.2058, -1.034, -2.859), (0.4858, -1.173, 0.426), (0.5123, -1.237, -1.0), (0.2612, -1.313, -1.0), (0.2476, -1.245, 0.426), (-4.185e-07, -1.339, -1.0), (-6.042e-07, -1.269, 0.426), (0.4036, -0.9744, -2.859), (1.055, 1.407e-07, -2.859), (-5.332e-07, -1.339, -2.859), (-1.173, -0.4858, 0.426), (-1.237, -0.5123, -1.0), (-1.313, -0.2612, -1.0), (-1.245, -0.2476, 0.426), (-1.339, 1.153e-06, -1.0), (-1.269, 1.255e-06, 0.426), (-4.649e-07, -1.055, -2.859), (1.034, 0.2058, -2.859), (0.9744, 0.4036, -2.859), (-0.4858, 1.173, 0.426), (-0.5123, 1.237, -1.0), (-0.2612, 1.313, -1.0), (-0.2476, 1.245, 0.426)], [], [(7, 6, 45, 46), (43, 45, 28, 29), (10, 51, 27, 56), (32, 33, 68, 69), (14, 12, 49, 65), (15, 14, 54, 55), (65, 49, 20, 58), (66, 67, 30, 29), (40, 47, 18, 17), (42, 41, 44, 43), (43, 44, 46, 45), (51, 50, 53, 52), (52, 53, 55, 54), (60, 59, 62, 61), (61, 62, 64, 63), (70, 71, 37, 36), (69, 68, 71, 70), (49, 56, 27, 20), (21, 22, 59, 60), (54, 14, 65, 58), (25, 23, 47, 40), (31, 38, 9, 8), (47, 48, 19, 18), (10, 11, 50, 51), (1, 0, 36, 37), (51, 52, 20, 27), (0, 34, 38, 31), (57, 66, 29, 28), (38, 39, 16, 9), (2, 3, 41, 42), (26, 25, 63, 64), (4, 2, 67, 66), (21, 60, 19, 48), (5, 3, 2, 4, 6, 7), (34, 0, 1, 35, 33, 32), (24, 22, 21, 23, 25, 26), (13, 11, 10, 12, 14, 15), (60, 61, 18, 19), (36, 0, 31, 8), (2, 42, 30, 67), (6, 4, 66, 57), (45, 6, 57, 28), (52, 54, 58, 20), (69, 70, 9, 16), (34, 32, 39, 38), (63, 25, 40, 17), (61, 63, 17, 18), (32, 69, 16, 39), (23, 21, 48, 47), (12, 10, 56, 49), (42, 43, 29, 30), (70, 36, 8, 9)])
_uv = me_cylinder_003.uv_layers.new(name='UVMap')
_uv.uv.foreach_set('vector', [0.9755, 0.0, 0.9731, 0.1123, 0.9511, 0.1127, 0.9546, 0.0003618, 0.8652, 0.1463, 0.8445, 0.1464, 0.8445, 1.09e-05, 0.8652, 0.0, 0.9471, 0.6287, 0.925, 0.6284, 0.9274, 0.482, 0.9495, 0.4824, 0.9226, 0.8873, 0.925, 0.9996, 0.9041, 0.9992, 0.9005, 0.8869, 0.8859, 0.1122, 0.9022, 0.1122, 0.9022, 0.2585, 0.8859, 0.2585, 0.9739, 0.482, 0.9715, 0.5943, 0.9495, 0.5947, 0.953, 0.4824, 0.5916, 0.1693, 0.59, 0.1855, 0.5675, 0.1855, 0.5695, 0.1649, 0.6382, 0.1855, 0.6398, 0.2016, 0.6177, 0.206, 0.6157, 0.1855, 0.6157, 0.1693, 0.6141, 0.1855, 0.5916, 0.1855, 0.5936, 0.1649, 0.8859, 0.1464, 0.8848, 0.2586, 0.8652, 0.2586, 0.8652, 0.1463, 0.8652, 0.1463, 0.8652, 0.2586, 0.8456, 0.2586, 0.8445, 0.1464, 0.851, 0.6284, 0.85, 0.7406, 0.8304, 0.7406, 0.8304, 0.6284, 0.8304, 0.6284, 0.8304, 0.7406, 0.8107, 0.7406, 0.8097, 0.6284, 0.8445, 0.1464, 0.8434, 0.2586, 0.8238, 0.2586, 0.8238, 0.1463, 0.8238, 0.1463, 0.8238, 0.2586, 0.8042, 0.2586, 0.8032, 0.1464, 0.8717, 0.6284, 0.8717, 0.7406, 0.8521, 0.7406, 0.851, 0.6284, 0.8924, 0.6284, 0.8913, 0.7406, 0.8717, 0.7406, 0.8717, 0.6284, 0.59, 0.1855, 0.5916, 0.2016, 0.5695, 0.206, 0.5675, 0.1855, 0.9976, 0.1467, 1.0, 0.259, 0.9791, 0.2586, 0.9755, 0.1463, 0.9495, 0.5947, 0.9715, 0.5943, 0.9739, 0.7406, 0.9519, 0.741, 0.8097, 0.7863, 0.7934, 0.7863, 0.7934, 0.64, 0.8097, 0.64, 0.6639, 0.1693, 0.6623, 0.1855, 0.6398, 0.1855, 0.6418, 0.1649, 0.6141, 0.1855, 0.6157, 0.2016, 0.5936, 0.206, 0.5916, 0.1855, 0.9471, 0.6287, 0.9495, 0.741, 0.9285, 0.7407, 0.925, 0.6284, 0.9739, 0.741, 0.9715, 0.8533, 0.9495, 0.8537, 0.953, 0.7414, 0.851, 0.6284, 0.8304, 0.6284, 0.8304, 0.482, 0.851, 0.482, 0.9185, 0.1122, 0.9348, 0.1122, 0.9348, 0.2585, 0.9185, 0.2585, 0.6398, 0.1693, 0.6382, 0.1855, 0.6157, 0.1855, 0.6177, 0.1649, 0.6623, 0.1855, 0.6639, 0.2016, 0.6418, 0.206, 0.6398, 0.1855, 0.996, 0.6287, 0.9984, 0.741, 0.9775, 0.7407, 0.9739, 0.6284, 0.9495, 0.741, 0.9471, 0.8533, 0.925, 0.8537, 0.9285, 0.7414, 0.9087, 0.6284, 0.8924, 0.6284, 0.8924, 0.482, 0.9087, 0.482, 0.9976, 0.1467, 0.9755, 0.1463, 0.9779, 0.0, 1.0, 0.0003816, 0.9087, 0.7406, 0.8932, 0.7406, 0.8924, 0.6284, 0.9087, 0.6284, 0.925, 0.6284, 0.9241, 0.7406, 0.9348, 0.1122, 0.9185, 0.1122, 0.9193, 8.122e-06, 0.9348, 0.0, 0.9502, 8.125e-06, 0.9511, 0.1122, 0.7934, 0.8985, 0.7779, 0.8985, 0.7771, 0.7863, 0.7934, 0.7863, 0.8097, 0.7863, 0.8088, 0.8985, 0.9022, 0.0, 0.9176, 8.12e-06, 0.9185, 0.1122, 0.9022, 0.1122, 0.8859, 0.1122, 0.8867, 8.115e-06, 0.8445, 0.1464, 0.8238, 0.1463, 0.8238, 0.0, 0.8445, 1.088e-05, 0.9495, 0.8537, 0.9715, 0.8533, 0.9739, 0.9996, 0.9519, 1.0, 0.996, 0.6287, 0.9739, 0.6284, 0.9763, 0.482, 0.9984, 0.4824, 0.925, 0.6284, 0.9087, 0.6284, 0.9087, 0.482, 0.925, 0.482, 0.9511, 0.1127, 0.9731, 0.1123, 0.9755, 0.2586, 0.9535, 0.259, 0.8304, 0.6284, 0.8097, 0.6284, 0.8097, 0.482, 0.8304, 0.482, 0.8924, 0.6284, 0.8717, 0.6284, 0.8717, 0.482, 0.8924, 0.482, 0.9348, 0.1122, 0.9511, 0.1122, 0.9511, 0.2585, 0.9348, 0.2585, 0.925, 0.8537, 0.9471, 0.8533, 0.9495, 0.9996, 0.9274, 1.0, 0.8238, 0.1463, 0.8032, 0.1464, 0.8032, 1.088e-05, 0.8238, 0.0, 0.9226, 0.8873, 0.9005, 0.8869, 0.9029, 0.7406, 0.925, 0.741, 0.7934, 0.7863, 0.7771, 0.7863, 0.7771, 0.64, 0.7934, 0.64, 0.9022, 0.1122, 0.9185, 0.1122, 0.9185, 0.2585, 0.9022, 0.2585, 0.8859, 0.1464, 0.8652, 0.1463, 0.8652, 0.0, 0.8859, 1.088e-05, 0.8717, 0.6284, 0.851, 0.6284, 0.851, 0.482, 0.8717, 0.482])
me_cylinder_003.use_remesh_preserve_volume = False
me_cylinder_003.use_remesh_preserve_attributes = False
me_cylinder_003.use_mirror_vertex_groups = False
me_cylinder_003.update()
me_cylinder_004 = bpy.data.meshes.new('Cylinder.004')
me_cylinder_004.from_pydata([(-1.884e-07, 1.053, -0.1094), (-3.047e-07, 1.053, 0.1094), (0.2054, 1.032, -0.1094), (0.2054, 1.032, 0.1094), (0.4029, 0.9726, -0.1094), (0.4029, 0.9726, 0.1094), (0.5848, 0.8753, -0.1094), (0.5848, 0.8753, 0.1094), (0.7444, 0.7444, -0.1094), (0.7444, 0.7444, 0.1094), (0.8753, 0.5848, -0.1094), (0.8753, 0.5848, 0.1094), (0.9726, 0.4029, -0.1094), (0.9726, 0.4029, 0.1094), (1.032, 0.2054, -0.1094), (1.032, 0.2054, 0.1094), (1.053, 6.987e-08, -0.1094), (1.053, 3.233e-07, 0.1094), (1.032, -0.2054, -0.1094), (1.032, -0.2054, 0.1094), (0.9726, -0.4029, -0.1094), (0.9726, -0.4028, 0.1094), (0.8753, -0.5848, -0.1094), (0.8753, -0.5848, 0.1094), (0.7444, -0.7444, -0.1094), (0.7444, -0.7444, 0.1094), (0.5848, -0.8753, -0.1094), (0.5848, -0.8753, 0.1094), (0.4029, -0.9726, -0.1094), (0.4029, -0.9726, 0.1094), (0.2054, -1.032, -0.1094), (0.2054, -1.032, 0.1094), (-1.884e-07, -1.053, -0.1094), (-3.675e-07, -1.053, 0.1094), (-0.2054, -1.032, -0.1094), (-0.2054, -1.032, 0.1094), (-0.4029, -0.9726, -0.1094), (-0.4029, -0.9726, 0.1094), (-0.5848, -0.8753, -0.1094), (-0.5848, -0.8753, 0.1094), (-0.7444, -0.7444, -0.1094), (-0.7444, -0.7444, 0.1094), (-0.8753, -0.5848, -0.1094), (-0.8753, -0.5848, 0.1094), (-0.9726, -0.4028, -0.1094), (-0.9726, -0.4028, 0.1094), (-1.032, -0.2054, -0.1094), (-1.032, -0.2054, 0.1094), (-1.053, 7.24e-07, -0.1094), (-1.053, 9.775e-07, 0.1094), (-1.032, 0.2054, -0.1094), (-1.032, 0.2054, 0.1094), (-0.9726, 0.4029, -0.1094), (-0.9726, 0.4029, 0.1094), (-0.8753, 0.5848, -0.1094), (-0.8753, 0.5848, 0.1094), (-0.7444, 0.7444, -0.1094), (-0.7444, 0.7444, 0.1094), (-0.5848, 0.8753, -0.1094), (-0.5848, 0.8753, 0.1094), (-0.4028, 0.9726, -0.1094), (-0.4028, 0.9726, 0.1094), (-0.2054, 1.032, -0.1094), (-0.2054, 1.032, 0.1094)], [], [(0, 1, 3, 2), (2, 3, 5, 4), (4, 5, 7, 6), (6, 7, 9, 8), (8, 9, 11, 10), (10, 11, 13, 12), (12, 13, 15, 14), (14, 15, 17, 16), (16, 17, 19, 18), (18, 19, 21, 20), (20, 21, 23, 22), (22, 23, 25, 24), (24, 25, 27, 26), (26, 27, 29, 28), (28, 29, 31, 30), (30, 31, 33, 32), (32, 33, 35, 34), (34, 35, 37, 36), (36, 37, 39, 38), (38, 39, 41, 40), (40, 41, 43, 42), (42, 43, 45, 44), (44, 45, 47, 46), (46, 47, 49, 48), (48, 49, 51, 50), (50, 51, 53, 52), (52, 53, 55, 54), (54, 55, 57, 56), (56, 57, 59, 58), (58, 59, 61, 60), (3, 1, 63, 61, 59, 57, 55, 53, 51, 49, 47, 45, 43, 41, 39, 37, 35, 33, 31, 29, 27, 25, 23, 21, 19, 17, 15, 13, 11, 9, 7, 5), (62, 63, 1, 0), (60, 61, 63, 62), (0, 2, 4, 6, 8, 10, 12, 14, 16, 18, 20, 22, 24, 26, 28, 30, 32, 34, 36, 38, 40, 42, 44, 46, 48, 50, 52, 54, 56, 58, 60, 62)])
_uv = me_cylinder_004.uv_layers.new(name='UVMap')
_uv.uv.foreach_set('vector', [0.4606, 0.8151, 0.4432, 0.8151, 0.4432, 0.8036, 0.4606, 0.8036, 0.9173, 0.3347, 0.9347, 0.3347, 0.9347, 0.3437, 0.9173, 0.3437, 0.9173, 0.3437, 0.9347, 0.3437, 0.9347, 0.3552, 0.9173, 0.3552, 0.9173, 0.3552, 0.9347, 0.3552, 0.9347, 0.3687, 0.9173, 0.3687, 0.9173, 0.3687, 0.9347, 0.3687, 0.9347, 0.3837, 0.9173, 0.3837, 0.9173, 0.3837, 0.9347, 0.3837, 0.9347, 0.3997, 0.9173, 0.3997, 0.9173, 0.3997, 0.9347, 0.3997, 0.9347, 0.4159, 0.9173, 0.4159, 0.9173, 0.4159, 0.9347, 0.4159, 0.9347, 0.4318, 0.9173, 0.4318, 0.9173, 0.4318, 0.9347, 0.4318, 0.9347, 0.4468, 0.9173, 0.4468, 0.9173, 0.4468, 0.9347, 0.4468, 0.9347, 0.4603, 0.9173, 0.4603, 0.6759, 0.805, 0.6933, 0.805, 0.6933, 0.8185, 0.6759, 0.8185, 0.6759, 0.8185, 0.6933, 0.8185, 0.6933, 0.8336, 0.6759, 0.8336, 0.6759, 0.8336, 0.6933, 0.8336, 0.6933, 0.8495, 0.6759, 0.8495, 0.6759, 0.8495, 0.6933, 0.8495, 0.6933, 0.8657, 0.6759, 0.8657, 0.6759, 0.8657, 0.6933, 0.8657, 0.6933, 0.8817, 0.6759, 0.8817, 0.6759, 0.8817, 0.6933, 0.8817, 0.6933, 0.8967, 0.6759, 0.8967, 0.6759, 0.8967, 0.6933, 0.8967, 0.6933, 0.9102, 0.6759, 0.9102, 0.4779, 0.8036, 0.4952, 0.8036, 0.4952, 0.8171, 0.4779, 0.8171, 0.4779, 0.8171, 0.4952, 0.8171, 0.4952, 0.8321, 0.4779, 0.8321, 0.4779, 0.8321, 0.4952, 0.8321, 0.4952, 0.848, 0.4779, 0.848, 0.4779, 0.848, 0.4952, 0.848, 0.4952, 0.8643, 0.4779, 0.8643, 0.4779, 0.8643, 0.4952, 0.8643, 0.4952, 0.8802, 0.4779, 0.8802, 0.4779, 0.8802, 0.4952, 0.8802, 0.4952, 0.8952, 0.4779, 0.8952, 0.4779, 0.8952, 0.4952, 0.8952, 0.4952, 0.9087, 0.4779, 0.9087, 0.4779, 0.9087, 0.4952, 0.9087, 0.4952, 0.9202, 0.4779, 0.9202, 0.4606, 0.9202, 0.4432, 0.9202, 0.4432, 0.9067, 0.4606, 0.9067, 0.4606, 0.9067, 0.4432, 0.9067, 0.4432, 0.8917, 0.4606, 0.8917, 0.4606, 0.8917, 0.4432, 0.8917, 0.4432, 0.8757, 0.4606, 0.8757, 0.4606, 0.8757, 0.4432, 0.8757, 0.4432, 0.8595, 0.4606, 0.8595, 0.4606, 0.8595, 0.4432, 0.8595, 0.4432, 0.8436, 0.4606, 0.8436, 0.6824, 0.0584, 0.6856, 0.07433, 0.6856, 0.09057, 0.6824, 0.1065, 0.6762, 0.1215, 0.6671, 0.135, 0.6555, 0.1465, 0.6419, 0.1555, 0.6268, 0.1617, 0.6108, 0.1649, 0.5945, 0.1649, 0.5784, 0.1617, 0.5633, 0.1555, 0.5498, 0.1465, 0.5382, 0.135, 0.5291, 0.1215, 0.5229, 0.1065, 0.5197, 0.09057, 0.5197, 0.07433, 0.5229, 0.0584, 0.5291, 0.04339, 0.5382, 0.02989, 0.5498, 0.01841, 0.5633, 0.009384, 0.5784, 0.003168, 0.5945, 0.0, 0.6108, 0.0, 0.6268, 0.003168, 0.6419, 0.009384, 0.6555, 0.01841, 0.6671, 0.02989, 0.6762, 0.04339, 0.4606, 0.8286, 0.4432, 0.8286, 0.4432, 0.8151, 0.4606, 0.8151, 0.4606, 0.8436, 0.4432, 0.8436, 0.4432, 0.8286, 0.4606, 0.8286, 0.4466, 0.6469, 0.4306, 0.6438, 0.4155, 0.6375, 0.4019, 0.6285, 0.3904, 0.617, 0.3813, 0.6035, 0.375, 0.5885, 0.3718, 0.5726, 0.3718, 0.5564, 0.375, 0.5404, 0.3813, 0.5254, 0.3904, 0.5119, 0.4019, 0.5004, 0.4155, 0.4914, 0.4306, 0.4852, 0.4466, 0.482, 0.463, 0.482, 0.479, 0.4852, 0.4941, 0.4914, 0.5077, 0.5004, 0.5192, 0.5119, 0.5283, 0.5254, 0.5346, 0.5404, 0.5378, 0.5564, 0.5378, 0.5726, 0.5346, 0.5885, 0.5283, 0.6035, 0.5192, 0.617, 0.5077, 0.6285, 0.4941, 0.6375, 0.479, 0.6438, 0.463, 0.6469])
me_cylinder_004.use_remesh_preserve_volume = False
me_cylinder_004.use_remesh_preserve_attributes = False
me_cylinder_004.use_mirror_vertex_groups = False
me_cylinder_004.update()
me_cylinder_005 = bpy.data.meshes.new('Cylinder.005')
me_cylinder_005.from_pydata([(-6.497e-09, 1.055, -1.0), (0.0, 1.0, 1.0), (0.2058, 1.034, -1.0), (0.1951, 0.9808, 1.0), (0.4036, 0.9744, -1.0), (0.3827, 0.9239, 1.0), (0.586, 0.877, -1.0), (0.5556, 0.8315, 1.0), (0.7458, 0.7458, -1.0), (0.7071, 0.7071, 1.0), (0.877, 0.586, -1.0), (0.8315, 0.5556, 1.0), (0.9744, 0.4036, -1.0), (0.9239, 0.3827, 1.0), (1.034, 0.2058, -1.0), (0.9808, 0.1951, 1.0), (1.055, 6.404e-08, -1.0), (1.0, 7.55e-08, 1.0), (1.034, -0.2058, -1.0), (0.9808, -0.1951, 1.0), (0.9744, -0.4036, -1.0), (0.9239, -0.3827, 1.0), (0.877, -0.586, -1.0), (0.8315, -0.5556, 1.0), (0.7458, -0.7458, -1.0), (0.7071, -0.7071, 1.0), (0.586, -0.877, -1.0), (0.5556, -0.8315, 1.0), (0.4036, -0.9744, -1.0), (0.3827, -0.9239, 1.0), (0.2058, -1.034, -1.0), (0.1951, -0.9808, 1.0), (-3.502e-07, -1.055, -1.0), (-3.258e-07, -1.0, 1.0), (-0.2058, -1.034, -1.0), (-0.1951, -0.9808, 1.0), (-0.4036, -0.9744, -1.0), (-0.3827, -0.9239, 1.0), (-0.586, -0.877, -1.0), (-0.5556, -0.8315, 1.0), (-0.7458, -0.7458, -1.0), (-0.7071, -0.7071, 1.0), (-0.877, -0.586, -1.0), (-0.8315, -0.5556, 1.0), (-0.9744, -0.4036, -1.0), (-0.9239, -0.3827, 1.0), (-1.034, -0.2058, -1.0), (-0.9808, -0.1951, 1.0), (-1.055, 1.003e-06, -1.0), (-1.0, 9.656e-07, 1.0), (-1.034, 0.2058, -1.0), (-0.9808, 0.1951, 1.0), (-0.9744, 0.4036, -1.0), (-0.9239, 0.3827, 1.0), (-0.877, 0.586, -1.0), (-0.8315, 0.5556, 1.0), (-0.7458, 0.7458, -1.0), (-0.7071, 0.7071, 1.0), (-0.586, 0.877, -1.0), (-0.5556, 0.8315, 1.0), (-0.4036, 0.9744, -1.0), (-0.3827, 0.9239, 1.0), (-0.2058, 1.034, -1.0), (-0.1951, 0.9808, 1.0)], [], [(0, 1, 3, 2), (2, 3, 5, 4), (4, 5, 7, 6), (6, 7, 9, 8), (8, 9, 11, 10), (10, 11, 13, 12), (12, 13, 15, 14), (14, 15, 17, 16), (16, 17, 19, 18), (18, 19, 21, 20), (20, 21, 23, 22), (22, 23, 25, 24), (24, 25, 27, 26), (26, 27, 29, 28), (28, 29, 31, 30), (30, 31, 33, 32), (32, 33, 35, 34), (34, 35, 37, 36), (36, 37, 39, 38), (38, 39, 41, 40), (40, 41, 43, 42), (42, 43, 45, 44), (44, 45, 47, 46), (46, 47, 49, 48), (48, 49, 51, 50), (50, 51, 53, 52), (52, 53, 55, 54), (54, 55, 57, 56), (56, 57, 59, 58), (58, 59, 61, 60), (3, 1, 63, 61, 59, 57, 55, 53, 51, 49, 47, 45, 43, 41, 39, 37, 35, 33, 31, 29, 27, 25, 23, 21, 19, 17, 15, 13, 11, 9, 7, 5), (62, 63, 1, 0), (60, 61, 63, 62), (0, 2, 4, 6, 8, 10, 12, 14, 16, 18, 20, 22, 24, 26, 28, 30, 32, 34, 36, 38, 40, 42, 44, 46, 48, 50, 52, 54, 56, 58, 60, 62)])
_uv = me_cylinder_005.uv_layers.new(name='UVMap')
_uv.uv.foreach_set('vector', [0.5858, 0.6469, 0.5863, 0.8044, 0.571, 0.8045, 0.5698, 0.647, 0.5698, 0.647, 0.571, 0.8045, 0.5567, 0.8046, 0.5547, 0.6472, 0.5547, 0.6472, 0.5567, 0.8046, 0.5438, 0.8049, 0.541, 0.6475, 0.541, 0.6475, 0.5438, 0.8049, 0.5328, 0.8052, 0.5295, 0.6478, 0.7761, 0.6476, 0.773, 0.805, 0.76, 0.8048, 0.7625, 0.6473, 0.7625, 0.6473, 0.76, 0.8048, 0.7457, 0.8046, 0.7474, 0.6471, 0.7474, 0.6471, 0.7457, 0.8046, 0.7305, 0.8044, 0.7313, 0.647, 0.7313, 0.647, 0.7305, 0.8044, 0.715, 0.8044, 0.715, 0.6469, 0.715, 0.6469, 0.715, 0.8044, 0.6997, 0.8044, 0.6989, 0.647, 0.6989, 0.647, 0.6997, 0.8044, 0.6854, 0.8046, 0.6838, 0.6471, 0.6838, 0.6471, 0.6854, 0.8046, 0.6725, 0.8048, 0.6702, 0.6473, 0.6702, 0.6473, 0.6725, 0.8048, 0.6615, 0.805, 0.6586, 0.6476, 0.8032, 0.0006913, 0.8, 0.1581, 0.7871, 0.1578, 0.7895, 0.0003978, 0.7895, 0.0003978, 0.7871, 0.1578, 0.7727, 0.1576, 0.7744, 0.0001797, 0.7744, 0.0001797, 0.7727, 0.1576, 0.7575, 0.1575, 0.7584, 4.536e-05, 0.7584, 4.536e-05, 0.7575, 0.1575, 0.742, 0.1575, 0.742, 0.0, 0.742, 0.0, 0.742, 0.1575, 0.7267, 0.1575, 0.7259, 4.537e-05, 0.7259, 4.537e-05, 0.7267, 0.1575, 0.7124, 0.1576, 0.7108, 0.0001797, 0.7108, 0.0001797, 0.7124, 0.1576, 0.6995, 0.1578, 0.6972, 0.0003978, 0.6972, 0.0003978, 0.6995, 0.1578, 0.6885, 0.1581, 0.6856, 0.0006913, 0.8097, 0.4826, 0.8069, 0.64, 0.794, 0.6397, 0.7961, 0.4823, 0.7961, 0.4823, 0.794, 0.6397, 0.7797, 0.6396, 0.7809, 0.4821, 0.7809, 0.4821, 0.7797, 0.6396, 0.7644, 0.6395, 0.7649, 0.482, 0.7649, 0.482, 0.7644, 0.6395, 0.7489, 0.6395, 0.7485, 0.482, 0.7485, 0.482, 0.7489, 0.6395, 0.7337, 0.6396, 0.7324, 0.4821, 0.7324, 0.4821, 0.7337, 0.6396, 0.7194, 0.6397, 0.7173, 0.4823, 0.7173, 0.4823, 0.7194, 0.6397, 0.7064, 0.64, 0.7037, 0.4826, 0.6586, 0.6478, 0.6552, 0.8052, 0.6443, 0.8049, 0.647, 0.6475, 0.647, 0.6475, 0.6443, 0.8049, 0.6314, 0.8046, 0.6334, 0.6472, 0.6334, 0.6472, 0.6314, 0.8046, 0.617, 0.8045, 0.6183, 0.647, 0.6996, 0.3974, 0.6843, 0.3944, 0.67, 0.3885, 0.6571, 0.3799, 0.6461, 0.369, 0.6375, 0.3562, 0.6315, 0.342, 0.6285, 0.3268, 0.6285, 0.3114, 0.6315, 0.2963, 0.6375, 0.282, 0.6461, 0.2692, 0.6571, 0.2583, 0.67, 0.2497, 0.6843, 0.2438, 0.6996, 0.2408, 0.7151, 0.2408, 0.7303, 0.2438, 0.7447, 0.2497, 0.7576, 0.2583, 0.7685, 0.2692, 0.7772, 0.282, 0.7831, 0.2963, 0.7861, 0.3114, 0.7861, 0.3268, 0.7831, 0.342, 0.7772, 0.3562, 0.7685, 0.369, 0.7576, 0.3799, 0.7447, 0.3885, 0.7303, 0.3944, 0.7151, 0.3974, 0.6022, 0.6469, 0.6018, 0.8044, 0.5863, 0.8044, 0.5858, 0.6469, 0.6183, 0.647, 0.617, 0.8045, 0.6018, 0.8044, 0.6022, 0.6469, 0.2816, 0.4212, 0.2977, 0.4244, 0.3128, 0.4306, 0.3264, 0.4396, 0.338, 0.4511, 0.3471, 0.4647, 0.3534, 0.4797, 0.3566, 0.4956, 0.3566, 0.5119, 0.3534, 0.5279, 0.3471, 0.5429, 0.338, 0.5564, 0.3264, 0.568, 0.3128, 0.577, 0.2977, 0.5832, 0.2816, 0.5864, 0.2653, 0.5864, 0.2492, 0.5832, 0.2341, 0.577, 0.2205, 0.568, 0.2089, 0.5564, 0.1998, 0.5429, 0.1935, 0.5279, 0.1903, 0.5119, 0.1903, 0.4956, 0.1935, 0.4797, 0.1998, 0.4647, 0.2089, 0.4511, 0.2205, 0.4396, 0.2341, 0.4306, 0.2492, 0.4244, 0.2653, 0.4212])
me_cylinder_005.use_remesh_preserve_volume = False
me_cylinder_005.use_remesh_preserve_attributes = False
me_cylinder_005.use_mirror_vertex_groups = False
me_cylinder_005.update()
me_cylinder_006 = bpy.data.meshes.new('Cylinder.006')
me_cylinder_006.from_pydata([(-1.884e-07, 1.053, -0.1094), (-4.253e-07, 1.053, -0.4507), (0.2054, 1.032, -0.1094), (0.2054, 1.032, -0.4507), (0.4029, 0.9726, -0.1094), (0.4028, 0.9726, -0.4507), (0.5848, 0.8753, -0.1094), (0.5848, 0.8753, -0.4507), (0.7444, 0.7444, -0.1094), (0.7444, 0.7444, -0.4507), (0.8753, 0.5848, -0.1094), (0.8753, 0.5848, -0.4507), (0.9726, 0.4029, -0.1094), (0.9726, 0.4029, -0.4507), (1.032, 0.2054, -0.1094), (1.032, 0.2054, -0.4507), (1.053, 6.987e-08, -0.1094), (1.053, 4.065e-07, -0.4507), (1.032, -0.2054, -0.1094), (1.032, -0.2054, -0.4507), (0.9726, -0.4029, -0.1094), (0.9726, -0.4028, -0.4507), (0.8753, -0.5848, -0.1094), (0.8753, -0.5848, -0.4507), (0.7444, -0.7444, -0.1094), (0.7444, -0.7444, -0.4507), (0.5848, -0.8753, -0.1094), (0.5848, -0.8753, -0.4507), (0.4029, -0.9726, -0.1094), (0.4029, -0.9726, -0.4507), (0.2054, -1.032, -0.1094), (0.2054, -1.032, -0.4507), (-1.884e-07, -1.053, -0.1094), (-4.881e-07, -1.053, -0.4507), (-0.2054, -1.032, -0.1094), (-0.2054, -1.032, -0.4507), (-0.4029, -0.9726, -0.1094), (-0.4029, -0.9726, -0.4507), (-0.5848, -0.8753, -0.1094), (-0.5848, -0.8753, -0.4507), (-0.7444, -0.7444, -0.1094), (-0.7444, -0.7444, -0.4507), (-0.8753, -0.5848, -0.1094), (-0.8753, -0.5848, -0.4507), (-0.9726, -0.4028, -0.1094), (-0.9726, -0.4028, -0.4507), (-1.032, -0.2054, -0.1094), (-1.032, -0.2054, -0.4507), (-1.053, 7.24e-07, -0.1094), (-1.053, 1.061e-06, -0.4507), (-1.032, 0.2054, -0.1094), (-1.032, 0.2054, -0.4507), (-0.9726, 0.4029, -0.1094), (-0.9726, 0.4029, -0.4507), (-0.8753, 0.5848, -0.1094), (-0.8753, 0.5848, -0.4507), (-0.7444, 0.7444, -0.1094), (-0.7444, 0.7444, -0.4507), (-0.5848, 0.8753, -0.1094), (-0.5848, 0.8753, -0.4507), (-0.4028, 0.9726, -0.1094), (-0.4028, 0.9726, -0.4507), (-0.2054, 1.032, -0.1094), (-0.2054, 1.032, -0.4507), (-1.464e-07, 0.7731, -0.1094), (0.1508, 0.7583, -0.1094), (0.1508, 0.7583, 0.1094), (-2.193e-07, 0.7731, 0.1094), (0.2959, 0.7143, -0.1094), (0.2959, 0.7143, 0.1094), (0.4295, 0.6428, -0.1094), (0.4295, 0.6428, 0.1094), (0.5467, 0.5467, -0.1094), (0.5467, 0.5467, 0.1094), (0.6428, 0.4295, -0.1094), (0.6428, 0.4295, 0.1094), (0.7143, 0.2959, -0.1094), (0.7143, 0.2959, 0.1094), (0.7583, 0.1508, -0.1094), (0.7583, 0.1508, 0.1094), (0.7731, 1.442e-07, -0.1094), (0.7731, 3.217e-07, 0.1094), (0.7583, -0.1508, -0.1094), (0.7583, -0.1508, 0.1094), (0.7143, -0.2959, -0.1094), (0.7143, -0.2959, 0.1094), (0.6428, -0.4295, -0.1094), (0.6428, -0.4295, 0.1094), (0.5467, -0.5467, -0.1094), (0.5467, -0.5467, 0.1094), (0.4295, -0.6428, -0.1094), (0.4295, -0.6428, 0.1094), (0.2959, -0.7143, -0.1094), (0.2959, -0.7143, 0.1094), (0.1508, -0.7583, -0.1094), (0.1508, -0.7583, 0.1094), (-1.464e-07, -0.7731, -0.1094), (-2.654e-07, -0.7731, 0.1094), (-0.1508, -0.7583, -0.1094), (-0.1508, -0.7583, 0.1094), (-0.2959, -0.7143, -0.1094), (-0.2959, -0.7143, 0.1094), (-0.4295, -0.6428, -0.1094), (-0.4295, -0.6428, 0.1094), (-0.5467, -0.5467, -0.1094), (-0.5467, -0.5467, 0.1094), (-0.6428, -0.4295, -0.1094), (-0.6428, -0.4295, 0.1094), (-0.7143, -0.2959, -0.1094), (-0.7143, -0.2959, 0.1094), (-0.7583, -0.1508, -0.1094), (-0.7583, -0.1508, 0.1094), (-0.7731, 6.246e-07, -0.1094), (-0.7731, 8.021e-07, 0.1094), (-0.7583, 0.1508, -0.1094), (-0.7583, 0.1508, 0.1094), (-0.7143, 0.2959, -0.1094), (-0.7143, 0.2959, 0.1094), (-0.6428, 0.4295, -0.1094), (-0.6428, 0.4295, 0.1094), (-0.5467, 0.5467, -0.1094), (-0.5467, 0.5467, 0.1094), (-0.4295, 0.6428, -0.1094), (-0.4295, 0.6428, 0.1094), (-0.2959, 0.7143, -0.1094), (-0.2959, 0.7143, 0.1094), (-0.1508, 0.7583, -0.1094), (-0.1508, 0.7583, 0.1094), (-1.696e-07, 0.9098, -0.1094), (0.1775, 0.8923, -0.1094), (0.1775, 0.8923, -0.4507), (-3.843e-07, 0.9098, -0.4507), (0.3482, 0.8405, -0.1094), (0.3482, 0.8405, -0.4507), (0.5055, 0.7565, -0.1094), (0.5055, 0.7565, -0.4507), (0.6433, 0.6433, -0.1094), (0.6433, 0.6433, -0.4507), (0.7565, 0.5055, -0.1094), (0.7565, 0.5055, -0.4507), (0.8405, 0.3482, -0.1094), (0.8405, 0.3482, -0.4507), (0.8923, 0.1775, -0.1094), (0.8923, 0.1775, -0.4507), (0.9098, 1.065e-07, -0.1094), (0.9098, 4.044e-07, -0.4507), (0.8923, -0.1775, -0.1094), (0.8923, -0.1775, -0.4507), (0.8405, -0.3482, -0.1094), (0.8405, -0.3482, -0.4507), (0.7565, -0.5055, -0.1094), (0.7565, -0.5055, -0.4507), (0.6433, -0.6433, -0.1094), (0.6433, -0.6433, -0.4507), (0.5055, -0.7565, -0.1094), (0.5055, -0.7565, -0.4507), (0.3482, -0.8405, -0.1094), (0.3482, -0.8405, -0.4507), (0.1775, -0.8923, -0.1094), (0.1775, -0.8923, -0.4507), (-1.696e-07, -0.9098, -0.1094), (-4.386e-07, -0.9098, -0.4507), (-0.1775, -0.8923, -0.1094), (-0.1775, -0.8923, -0.4507), (-0.3482, -0.8405, -0.1094), (-0.3482, -0.8405, -0.4507), (-0.5055, -0.7565, -0.1094), (-0.5055, -0.7565, -0.4507), (-0.6433, -0.6433, -0.1094), (-0.6433, -0.6433, -0.4507), (-0.7565, -0.5055, -0.1094), (-0.7565, -0.5055, -0.4507), (-0.8405, -0.3482, -0.1094), (-0.8405, -0.3482, -0.4507), (-0.8923, -0.1775, -0.1094), (-0.8923, -0.1775, -0.4507), (-0.9098, 6.718e-07, -0.1094), (-0.9098, 9.697e-07, -0.4507), (-0.8923, 0.1775, -0.1094), (-0.8923, 0.1775, -0.4507), (-0.8405, 0.3482, -0.1094), (-0.8405, 0.3482, -0.4507), (-0.7565, 0.5055, -0.1094), (-0.7565, 0.5055, -0.4507), (-0.6433, 0.6433, -0.1094), (-0.6433, 0.6433, -0.4507), (-0.5055, 0.7565, -0.1094), (-0.5055, 0.7565, -0.4507), (-0.3482, 0.8405, -0.1094), (-0.3482, 0.8405, -0.4507), (-0.1775, 0.8923, -0.1094), (-0.1775, 0.8923, -0.4507), (-1.369e-07, 0.6875, -0.1094), (0.1341, 0.6743, -0.1094), (0.1341, 0.6743, 0.1094), (-1.965e-07, 0.6875, 0.1094), (0.2631, 0.6352, -0.1094), (0.2631, 0.6352, 0.1094), (0.382, 0.5716, -0.1094), (0.382, 0.5716, 0.1094), (0.4861, 0.4861, -0.1094), (0.4861, 0.4861, 0.1094), (0.5716, 0.382, -0.1094), (0.5716, 0.382, 0.1094), (0.6352, 0.2631, -0.1094), (0.6352, 0.2631, 0.1094), (0.6743, 0.1341, -0.1094), (0.6743, 0.1341, 0.1094), (0.6875, 1.649e-07, -0.1094), (0.6875, 3.191e-07, 0.1094), (0.6743, -0.1341, -0.1094), (0.6743, -0.1341, 0.1094), (0.6352, -0.2631, -0.1094), (0.6352, -0.2631, 0.1094), (0.5716, -0.382, -0.1094), (0.5716, -0.382, 0.1094), (0.4861, -0.4861, -0.1094), (0.4861, -0.4861, 0.1094), (0.382, -0.5716, -0.1094), (0.382, -0.5716, 0.1094), (0.2631, -0.6352, -0.1094), (0.2631, -0.6352, 0.1094), (0.1341, -0.6743, -0.1094), (0.1341, -0.6743, 0.1094), (-1.369e-07, -0.6875, -0.1094), (-2.375e-07, -0.6875, 0.1094), (-0.1341, -0.6743, -0.1094), (-0.1341, -0.6743, 0.1094), (-0.2631, -0.6352, -0.1094), (-0.2631, -0.6352, 0.1094), (-0.382, -0.5716, -0.1094), (-0.382, -0.5716, 0.1094), (-0.4861, -0.4861, -0.1094), (-0.4861, -0.4861, 0.1094), (-0.5716, -0.382, -0.1094), (-0.5716, -0.3819, 0.1094), (-0.6352, -0.2631, -0.1094), (-0.6352, -0.2631, 0.1094), (-0.6743, -0.1341, -0.1094), (-0.6743, -0.1341, 0.1094), (-0.6875, 5.921e-07, -0.1094), (-0.6875, 7.463e-07, 0.1094), (-0.6743, 0.1341, -0.1094), (-0.6743, 0.1341, 0.1094), (-0.6352, 0.2631, -0.1094), (-0.6352, 0.2631, 0.1094), (-0.5716, 0.382, -0.1094), (-0.5716, 0.382, 0.1094), (-0.4861, 0.4861, -0.1094), (-0.4861, 0.4861, 0.1094), (-0.3819, 0.5716, -0.1094), (-0.3819, 0.5716, 0.1094), (-0.2631, 0.6352, -0.1094), (-0.2631, 0.6352, 0.1094), (-0.1341, 0.6743, -0.1094), (-0.1341, 0.6743, 0.1094)], [], [(0, 2, 3, 1), (2, 4, 5, 3), (4, 6, 7, 5), (6, 8, 9, 7), (8, 10, 11, 9), (10, 12, 13, 11), (12, 14, 15, 13), (14, 16, 17, 15), (16, 18, 19, 17), (18, 20, 21, 19), (20, 22, 23, 21), (22, 24, 25, 23), (24, 26, 27, 25), (26, 28, 29, 27), (28, 30, 31, 29), (30, 32, 33, 31), (32, 34, 35, 33), (34, 36, 37, 35), (36, 38, 39, 37), (38, 40, 41, 39), (40, 42, 43, 41), (42, 44, 45, 43), (44, 46, 47, 45), (46, 48, 49, 47), (48, 50, 51, 49), (50, 52, 53, 51), (52, 54, 55, 53), (54, 56, 57, 55), (56, 58, 59, 57), (58, 60, 61, 59), (128, 131, 130, 129), (62, 0, 1, 63), (60, 62, 63, 61), (64, 67, 66, 65), (65, 66, 69, 68), (68, 69, 71, 70), (70, 71, 73, 72), (72, 73, 75, 74), (74, 75, 77, 76), (76, 77, 79, 78), (78, 79, 81, 80), (80, 81, 83, 82), (82, 83, 85, 84), (84, 85, 87, 86), (86, 87, 89, 88), (88, 89, 91, 90), (90, 91, 93, 92), (92, 93, 95, 94), (94, 95, 97, 96), (96, 97, 99, 98), (98, 99, 101, 100), (100, 101, 103, 102), (102, 103, 105, 104), (104, 105, 107, 106), (106, 107, 109, 108), (108, 109, 111, 110), (110, 111, 113, 112), (112, 113, 115, 114), (114, 115, 117, 116), (116, 117, 119, 118), (118, 119, 121, 120), (120, 121, 123, 122), (122, 123, 125, 124), (126, 127, 67, 64), (124, 125, 127, 126), (129, 130, 133, 132), (132, 133, 135, 134), (134, 135, 137, 136), (136, 137, 139, 138), (138, 139, 141, 140), (140, 141, 143, 142), (142, 143, 145, 144), (144, 145, 147, 146), (146, 147, 149, 148), (148, 149, 151, 150), (150, 151, 153, 152), (152, 153, 155, 154), (154, 155, 157, 156), (156, 157, 159, 158), (158, 159, 161, 160), (160, 161, 163, 162), (162, 163, 165, 164), (164, 165, 167, 166), (166, 167, 169, 168), (168, 169, 171, 170), (170, 171, 173, 172), (172, 173, 175, 174), (174, 175, 177, 176), (176, 177, 179, 178), (178, 179, 181, 180), (180, 181, 183, 182), (182, 183, 185, 184), (184, 185, 187, 186), (186, 187, 189, 188), (190, 191, 131, 128), (188, 189, 191, 190), (59, 187, 185, 57), (22, 150, 152, 24), (7, 135, 133, 5), (40, 168, 170, 42), (25, 153, 151, 23), (58, 186, 188, 60), (43, 171, 169, 41), (6, 134, 136, 8), (61, 189, 187, 59), (24, 152, 154, 26), (9, 137, 135, 7), (42, 170, 172, 44), (27, 155, 153, 25), (60, 188, 190, 62), (45, 173, 171, 43), (8, 136, 138, 10), (63, 191, 189, 61), (26, 154, 156, 28), (11, 139, 137, 9), (44, 172, 174, 46), (29, 157, 155, 27), (62, 190, 128, 0), (47, 175, 173, 45), (10, 138, 140, 12), (1, 131, 191, 63), (28, 156, 158, 30), (13, 141, 139, 11), (46, 174, 176, 48), (31, 159, 157, 29), (49, 177, 175, 47), (12, 140, 142, 14), (30, 158, 160, 32), (15, 143, 141, 13), (48, 176, 178, 50), (33, 161, 159, 31), (51, 179, 177, 49), (14, 142, 144, 16), (32, 160, 162, 34), (17, 145, 143, 15), (50, 178, 180, 52), (35, 163, 161, 33), (53, 181, 179, 51), (16, 144, 146, 18), (34, 162, 164, 36), (19, 147, 145, 17), (0, 128, 129, 2), (52, 180, 182, 54), (37, 165, 163, 35), (3, 130, 131, 1), (55, 183, 181, 53), (18, 146, 148, 20), (36, 164, 166, 38), (21, 149, 147, 19), (54, 182, 184, 56), (39, 167, 165, 37), (2, 129, 132, 4), (57, 185, 183, 55), (20, 148, 150, 22), (5, 133, 130, 3), (38, 166, 168, 40), (23, 151, 149, 21), (56, 184, 186, 58), (41, 169, 167, 39), (4, 132, 134, 6), (192, 193, 194, 195), (193, 196, 197, 194), (196, 198, 199, 197), (198, 200, 201, 199), (200, 202, 203, 201), (202, 204, 205, 203), (204, 206, 207, 205), (206, 208, 209, 207), (208, 210, 211, 209), (210, 212, 213, 211), (212, 214, 215, 213), (214, 216, 217, 215), (216, 218, 219, 217), (218, 220, 221, 219), (220, 222, 223, 221), (222, 224, 225, 223), (224, 226, 227, 225), (226, 228, 229, 227), (228, 230, 231, 229), (230, 232, 233, 231), (232, 234, 235, 233), (234, 236, 237, 235), (236, 238, 239, 237), (238, 240, 241, 239), (240, 242, 243, 241), (242, 244, 245, 243), (244, 246, 247, 245), (246, 248, 249, 247), (248, 250, 251, 249), (250, 252, 253, 251), (254, 192, 195, 255), (252, 254, 255, 253), (127, 255, 195, 67), (94, 222, 220, 92), (75, 203, 205, 77), (112, 240, 238, 110), (93, 221, 223, 95), (111, 239, 241, 113), (78, 206, 204, 76), (96, 224, 222, 94), (77, 205, 207, 79), (114, 242, 240, 112), (95, 223, 225, 97), (113, 241, 243, 115), (80, 208, 206, 78), (98, 226, 224, 96), (79, 207, 209, 81), (116, 244, 242, 114), (97, 225, 227, 99), (115, 243, 245, 117), (82, 210, 208, 80), (100, 228, 226, 98), (81, 209, 211, 83), (65, 193, 192, 64), (118, 246, 244, 116), (99, 227, 229, 101), (67, 195, 194, 66), (117, 245, 247, 119), (84, 212, 210, 82), (102, 230, 228, 100), (83, 211, 213, 85), (120, 248, 246, 118), (101, 229, 231, 103), (68, 196, 193, 65), (119, 247, 249, 121), (86, 214, 212, 84), (66, 194, 197, 69), (104, 232, 230, 102), (85, 213, 215, 87), (122, 250, 248, 120), (103, 231, 233, 105), (70, 198, 196, 68), (121, 249, 251, 123), (88, 216, 214, 86), (69, 197, 199, 71), (106, 234, 232, 104), (87, 215, 217, 89), (124, 252, 250, 122), (105, 233, 235, 107), (72, 200, 198, 70), (123, 251, 253, 125), (90, 218, 216, 88), (71, 199, 201, 73), (108, 236, 234, 106), (89, 217, 219, 91), (126, 254, 252, 124), (107, 235, 237, 109), (74, 202, 200, 72), (125, 253, 255, 127), (92, 220, 218, 90), (73, 201, 203, 75), (110, 238, 236, 108), (91, 219, 221, 93), (64, 192, 254, 126), (109, 237, 239, 111), (76, 204, 202, 74)])
_uv = me_cylinder_006.uv_layers.new(name='UVMap')
_uv.uv.foreach_set('vector', [0.3662, 0.7628, 0.3662, 0.7763, 0.3392, 0.7763, 0.3392, 0.7628, 0.3662, 0.7763, 0.3662, 0.7913, 0.3392, 0.7913, 0.3392, 0.7763, 0.3662, 0.7913, 0.3662, 0.8072, 0.3392, 0.8072, 0.3392, 0.7913, 0.3662, 0.8072, 0.3662, 0.8235, 0.3392, 0.8235, 0.3392, 0.8072, 0.3662, 0.8235, 0.3662, 0.8394, 0.3392, 0.8394, 0.3392, 0.8235, 0.3662, 0.8394, 0.3662, 0.8544, 0.3392, 0.8544, 0.3392, 0.8394, 0.3662, 0.8544, 0.3662, 0.8679, 0.3392, 0.8679, 0.3392, 0.8544, 0.1749, 0.1892, 0.1749, 0.2006, 0.1478, 0.2006, 0.1478, 0.1892, 0.1749, 0.2006, 0.1749, 0.2141, 0.1478, 0.2141, 0.1478, 0.2006, 0.1749, 0.2141, 0.1749, 0.2291, 0.1478, 0.2291, 0.1478, 0.2141, 0.1749, 0.2291, 0.1749, 0.2451, 0.1478, 0.2451, 0.1478, 0.2291, 0.1749, 0.2451, 0.1749, 0.2613, 0.1478, 0.2613, 0.1478, 0.2451, 0.1749, 0.2613, 0.1749, 0.2772, 0.1478, 0.2772, 0.1478, 0.2613, 0.1749, 0.2772, 0.1749, 0.2922, 0.1478, 0.2922, 0.1478, 0.2772, 0.1749, 0.2922, 0.1749, 0.3058, 0.1478, 0.3058, 0.1478, 0.2922, 0.1749, 0.3058, 0.1749, 0.3172, 0.1478, 0.3172, 0.1478, 0.3058, 0.3392, 0.7513, 0.3392, 0.7648, 0.3122, 0.7648, 0.3122, 0.7513, 0.3392, 0.7648, 0.3392, 0.7798, 0.3122, 0.7798, 0.3122, 0.7648, 0.3392, 0.7798, 0.3392, 0.7957, 0.3122, 0.7957, 0.3122, 0.7798, 0.3392, 0.7957, 0.3392, 0.812, 0.3122, 0.812, 0.3122, 0.7957, 0.3392, 0.812, 0.3392, 0.8279, 0.3122, 0.8279, 0.3122, 0.812, 0.3392, 0.8279, 0.3392, 0.8429, 0.3122, 0.8429, 0.3122, 0.8279, 0.3392, 0.8429, 0.3392, 0.8564, 0.3122, 0.8564, 0.3122, 0.8429, 0.3392, 0.8564, 0.3392, 0.8679, 0.3122, 0.8679, 0.3122, 0.8564, 0.1219, 0.8649, 0.1219, 0.8514, 0.1489, 0.8514, 0.1489, 0.8649, 0.1219, 0.8514, 0.1219, 0.8363, 0.1489, 0.8363, 0.1489, 0.8514, 0.1219, 0.8363, 0.1219, 0.8204, 0.1489, 0.8204, 0.1489, 0.8363, 0.1219, 0.8204, 0.1219, 0.8042, 0.1489, 0.8042, 0.1489, 0.8204, 0.1219, 0.8042, 0.1219, 0.7882, 0.1489, 0.7882, 0.1489, 0.8042, 0.1219, 0.7882, 0.1219, 0.7732, 0.1489, 0.7732, 0.1489, 0.7882, 0.3989, 0.8944, 0.3718, 0.8944, 0.3718, 0.8827, 0.3989, 0.8827, 0.3662, 0.7513, 0.3662, 0.7628, 0.3392, 0.7628, 0.3392, 0.7513, 0.1219, 0.7732, 0.1219, 0.7597, 0.1489, 0.7597, 0.1489, 0.7732, 0.7453, 0.8822, 0.7279, 0.8822, 0.7279, 0.8723, 0.7453, 0.8723, 0.7453, 0.8723, 0.7279, 0.8723, 0.7279, 0.8613, 0.7453, 0.8613, 0.7453, 0.8613, 0.7279, 0.8613, 0.7279, 0.8496, 0.7453, 0.8496, 0.7453, 0.8496, 0.7279, 0.8496, 0.7279, 0.8377, 0.7453, 0.8377, 0.7453, 0.8377, 0.7279, 0.8377, 0.7279, 0.826, 0.7453, 0.826, 0.7453, 0.826, 0.7279, 0.826, 0.7279, 0.815, 0.7453, 0.815, 0.7453, 0.815, 0.7279, 0.815, 0.7279, 0.805, 0.7453, 0.805, 0.6933, 0.805, 0.7106, 0.805, 0.7106, 0.8135, 0.6933, 0.8135, 0.6933, 0.8135, 0.7106, 0.8135, 0.7106, 0.8234, 0.6933, 0.8234, 0.6933, 0.8234, 0.7106, 0.8234, 0.7106, 0.8344, 0.6933, 0.8344, 0.6933, 0.8344, 0.7106, 0.8344, 0.7106, 0.8461, 0.6933, 0.8461, 0.6933, 0.8461, 0.7106, 0.8461, 0.7106, 0.858, 0.6933, 0.858, 0.6933, 0.858, 0.7106, 0.858, 0.7106, 0.8697, 0.6933, 0.8697, 0.6933, 0.8697, 0.7106, 0.8697, 0.7106, 0.8808, 0.6933, 0.8808, 0.6933, 0.8808, 0.7106, 0.8808, 0.7106, 0.8907, 0.6933, 0.8907, 0.6933, 0.8907, 0.7106, 0.8907, 0.7106, 0.8991, 0.6933, 0.8991, 0.7106, 0.805, 0.7279, 0.805, 0.7279, 0.815, 0.7106, 0.815, 0.7106, 0.815, 0.7279, 0.815, 0.7279, 0.826, 0.7106, 0.826, 0.7106, 0.826, 0.7279, 0.826, 0.7279, 0.8377, 0.7106, 0.8377, 0.7106, 0.8377, 0.7279, 0.8377, 0.7279, 0.8496, 0.7106, 0.8496, 0.7106, 0.8496, 0.7279, 0.8496, 0.7279, 0.8613, 0.7106, 0.8613, 0.7106, 0.8613, 0.7279, 0.8613, 0.7279, 0.8723, 0.7106, 0.8723, 0.7106, 0.8723, 0.7279, 0.8723, 0.7279, 0.8822, 0.7106, 0.8822, 0.7106, 0.8822, 0.7279, 0.8822, 0.7279, 0.8907, 0.7106, 0.8907, 0.6632, 0.4746, 0.6459, 0.4746, 0.6459, 0.4647, 0.6632, 0.4647, 0.6632, 0.4647, 0.6459, 0.4647, 0.6459, 0.4537, 0.6632, 0.4537, 0.6632, 0.4537, 0.6459, 0.4537, 0.6459, 0.442, 0.6632, 0.442, 0.6632, 0.442, 0.6459, 0.442, 0.6459, 0.4301, 0.6632, 0.4301, 0.6632, 0.4301, 0.6459, 0.4301, 0.6459, 0.4184, 0.6632, 0.4184, 0.6632, 0.4184, 0.6459, 0.4184, 0.6459, 0.4074, 0.6632, 0.4074, 0.7453, 0.8907, 0.7279, 0.8907, 0.7279, 0.8822, 0.7453, 0.8822, 0.6632, 0.4074, 0.6459, 0.4074, 0.6459, 0.3974, 0.6632, 0.3974, 0.3989, 0.8827, 0.3718, 0.8827, 0.3718, 0.8698, 0.3989, 0.8698, 0.3989, 0.8698, 0.3718, 0.8698, 0.3718, 0.856, 0.3989, 0.856, 0.3989, 0.856, 0.3718, 0.856, 0.3718, 0.842, 0.3989, 0.842, 0.3989, 0.842, 0.3718, 0.842, 0.3718, 0.8282, 0.3989, 0.8282, 0.3989, 0.8282, 0.3718, 0.8282, 0.3718, 0.8152, 0.3989, 0.8152, 0.3989, 0.8152, 0.3718, 0.8152, 0.3718, 0.8036, 0.3989, 0.8036, 0.1749, 0.4279, 0.1478, 0.4279, 0.1478, 0.418, 0.1749, 0.418, 0.1749, 0.418, 0.1478, 0.418, 0.1478, 0.4063, 0.1749, 0.4063, 0.1749, 0.4063, 0.1478, 0.4063, 0.1478, 0.3934, 0.1749, 0.3934, 0.1749, 0.3934, 0.1478, 0.3934, 0.1478, 0.3796, 0.1749, 0.3796, 0.1749, 0.3796, 0.1478, 0.3796, 0.1478, 0.3656, 0.1749, 0.3656, 0.1749, 0.3656, 0.1478, 0.3656, 0.1478, 0.3518, 0.1749, 0.3518, 0.1749, 0.3518, 0.1478, 0.3518, 0.1478, 0.3388, 0.1749, 0.3388, 0.1749, 0.3388, 0.1478, 0.3388, 0.1478, 0.3272, 0.1749, 0.3272, 0.1749, 0.3272, 0.1478, 0.3272, 0.1478, 0.3172, 0.1749, 0.3172, 0.1489, 0.7597, 0.1759, 0.7597, 0.1759, 0.7714, 0.1489, 0.7714, 0.1489, 0.7714, 0.1759, 0.7714, 0.1759, 0.7844, 0.1489, 0.7844, 0.1489, 0.7844, 0.1759, 0.7844, 0.1759, 0.7981, 0.1489, 0.7981, 0.1489, 0.7981, 0.1759, 0.7981, 0.1759, 0.8122, 0.1489, 0.8122, 0.1489, 0.8122, 0.1759, 0.8122, 0.1759, 0.8259, 0.1489, 0.8259, 0.1489, 0.8259, 0.1759, 0.8259, 0.1759, 0.8389, 0.1489, 0.8389, 0.1489, 0.8389, 0.1759, 0.8389, 0.1759, 0.8506, 0.1489, 0.8506, 0.1489, 0.8506, 0.1759, 0.8506, 0.1759, 0.8605, 0.1489, 0.8605, 0.4259, 0.8944, 0.3989, 0.8944, 0.3989, 0.8827, 0.4259, 0.8827, 0.4259, 0.8827, 0.3989, 0.8827, 0.3989, 0.8698, 0.4259, 0.8698, 0.4259, 0.8698, 0.3989, 0.8698, 0.3989, 0.856, 0.4259, 0.856, 0.4259, 0.856, 0.3989, 0.856, 0.3989, 0.842, 0.4259, 0.842, 0.4259, 0.842, 0.3989, 0.842, 0.3989, 0.8282, 0.4259, 0.8282, 0.4259, 0.8282, 0.3989, 0.8282, 0.3989, 0.8152, 0.4259, 0.8152, 0.3989, 0.9043, 0.3718, 0.9043, 0.3718, 0.8944, 0.3989, 0.8944, 0.4259, 0.8152, 0.3989, 0.8152, 0.3989, 0.8036, 0.4259, 0.8036, 0.6943, 0.5254, 0.6843, 0.5307, 0.6764, 0.5191, 0.6852, 0.5119, 0.01852, 0.6247, 0.02727, 0.6319, 0.01942, 0.6435, 0.009442, 0.6382, 0.6852, 0.617, 0.6764, 0.6099, 0.6843, 0.5982, 0.6943, 0.6035, 0.04366, 0.7504, 0.049, 0.7404, 0.06205, 0.7458, 0.05876, 0.7566, 0.5563, 0.617, 0.565, 0.6099, 0.575, 0.6198, 0.5678, 0.6285, 0.1627, 0.7013, 0.1519, 0.6981, 0.1547, 0.6843, 0.1659, 0.6854, 0.5814, 0.4914, 0.5868, 0.5013, 0.575, 0.5091, 0.5678, 0.5004, 0.1358, 0.6132, 0.1287, 0.6219, 0.1169, 0.6141, 0.1223, 0.6042, 0.7005, 0.5404, 0.6897, 0.5437, 0.6843, 0.5307, 0.6943, 0.5254, 0.009442, 0.6382, 0.01942, 0.6435, 0.01402, 0.6565, 0.003188, 0.6532, 0.6736, 0.6285, 0.6664, 0.6198, 0.6764, 0.6099, 0.6852, 0.617, 0.05876, 0.7566, 0.06205, 0.7458, 0.0759, 0.7485, 0.07479, 0.7597, 0.5472, 0.6035, 0.5572, 0.5982, 0.565, 0.6099, 0.5563, 0.617, 0.1659, 0.6854, 0.1547, 0.6843, 0.1547, 0.6703, 0.1659, 0.6692, 0.5965, 0.4852, 0.5998, 0.496, 0.5868, 0.5013, 0.5814, 0.4914, 0.1223, 0.6042, 0.1169, 0.6141, 0.1039, 0.6088, 0.1072, 0.598, 0.7037, 0.5564, 0.6924, 0.5575, 0.6897, 0.5437, 0.7005, 0.5404, 0.003188, 0.6532, 0.01402, 0.6565, 0.01126, 0.6703, 0.0, 0.6692, 0.66, 0.6375, 0.6547, 0.6276, 0.6664, 0.6198, 0.6736, 0.6285, 0.07479, 0.7597, 0.0759, 0.7485, 0.09002, 0.7485, 0.09113, 0.7597, 0.541, 0.5885, 0.5518, 0.5853, 0.5572, 0.5982, 0.5472, 0.6035, 0.1659, 0.6692, 0.1547, 0.6703, 0.1519, 0.6565, 0.1627, 0.6532, 0.6126, 0.482, 0.6137, 0.4932, 0.5998, 0.496, 0.5965, 0.4852, 0.1072, 0.598, 0.1039, 0.6088, 0.09002, 0.606, 0.09113, 0.5948, 0.7037, 0.5726, 0.6924, 0.5715, 0.6924, 0.5575, 0.7037, 0.5564, 0.0, 0.6692, 0.01126, 0.6703, 0.01126, 0.6843, 9.44e-09, 0.6854, 0.6449, 0.6438, 0.6416, 0.633, 0.6547, 0.6276, 0.66, 0.6375, 0.09113, 0.7597, 0.09002, 0.7485, 0.1039, 0.7458, 0.1072, 0.7566, 0.5378, 0.5726, 0.549, 0.5715, 0.5518, 0.5853, 0.541, 0.5885, 0.6289, 0.482, 0.6278, 0.4932, 0.6137, 0.4932, 0.6126, 0.482, 0.09113, 0.5948, 0.09002, 0.606, 0.0759, 0.606, 0.07479, 0.5948, 9.44e-09, 0.6854, 0.01126, 0.6843, 0.01402, 0.6981, 0.003188, 0.7013, 0.6289, 0.6469, 0.6278, 0.6357, 0.6416, 0.633, 0.6449, 0.6438, 0.1072, 0.7566, 0.1039, 0.7458, 0.1169, 0.7404, 0.1223, 0.7504, 0.5378, 0.5564, 0.549, 0.5575, 0.549, 0.5715, 0.5378, 0.5726, 0.6449, 0.4852, 0.6416, 0.496, 0.6278, 0.4932, 0.6289, 0.482, 0.07479, 0.5948, 0.0759, 0.606, 0.06205, 0.6088, 0.05876, 0.598, 0.003188, 0.7013, 0.01402, 0.6981, 0.01942, 0.711, 0.009442, 0.7163, 0.6126, 0.6469, 0.6137, 0.6357, 0.6278, 0.6357, 0.6289, 0.6469, 0.1223, 0.7504, 0.1169, 0.7404, 0.1287, 0.7326, 0.1358, 0.7413, 0.541, 0.5404, 0.5518, 0.5437, 0.549, 0.5575, 0.5378, 0.5564, 0.66, 0.4914, 0.6547, 0.5013, 0.6416, 0.496, 0.6449, 0.4852, 0.05876, 0.598, 0.06205, 0.6088, 0.049, 0.6141, 0.04367, 0.6042, 0.009442, 0.7163, 0.01942, 0.711, 0.02727, 0.7227, 0.01852, 0.7298, 0.5965, 0.6438, 0.5998, 0.633, 0.6137, 0.6357, 0.6126, 0.6469, 0.1627, 0.6532, 0.1519, 0.6565, 0.1465, 0.6435, 0.1565, 0.6382, 0.1358, 0.7413, 0.1287, 0.7326, 0.1387, 0.7227, 0.1474, 0.7298, 0.5472, 0.5254, 0.5572, 0.5307, 0.5518, 0.5437, 0.541, 0.5404, 0.7005, 0.5885, 0.6897, 0.5853, 0.6924, 0.5715, 0.7037, 0.5726, 0.6736, 0.5004, 0.6664, 0.5091, 0.6547, 0.5013, 0.66, 0.4914, 0.04367, 0.6042, 0.049, 0.6141, 0.03726, 0.6219, 0.03008, 0.6132, 0.01852, 0.7298, 0.02727, 0.7227, 0.03726, 0.7326, 0.03008, 0.7413, 0.5814, 0.6375, 0.5868, 0.6276, 0.5998, 0.633, 0.5965, 0.6438, 0.1474, 0.7298, 0.1387, 0.7227, 0.1465, 0.711, 0.1565, 0.7163, 0.5563, 0.5119, 0.565, 0.5191, 0.5572, 0.5307, 0.5472, 0.5254, 0.1565, 0.6382, 0.1465, 0.6435, 0.1387, 0.6319, 0.1474, 0.6247, 0.6852, 0.5119, 0.6764, 0.5191, 0.6664, 0.5091, 0.6736, 0.5004, 0.03008, 0.6132, 0.03726, 0.6219, 0.02727, 0.6319, 0.01852, 0.6247, 0.6943, 0.6035, 0.6843, 0.5982, 0.6897, 0.5853, 0.7005, 0.5885, 0.03008, 0.7413, 0.03726, 0.7326, 0.049, 0.7404, 0.04366, 0.7504, 0.5678, 0.6285, 0.575, 0.6198, 0.5868, 0.6276, 0.5814, 0.6375, 0.1565, 0.7163, 0.1465, 0.711, 0.1519, 0.6981, 0.1627, 0.7013, 0.5678, 0.5004, 0.575, 0.5091, 0.565, 0.5191, 0.5563, 0.5119, 0.1474, 0.6247, 0.1387, 0.6319, 0.1287, 0.6219, 0.1358, 0.6132, 0.6978, 0.4049, 0.6978, 0.4138, 0.6805, 0.4138, 0.6805, 0.4049, 0.6978, 0.4138, 0.6978, 0.4236, 0.6805, 0.4236, 0.6805, 0.4138, 0.6978, 0.4236, 0.6978, 0.434, 0.6805, 0.434, 0.6805, 0.4236, 0.6978, 0.434, 0.6978, 0.4446, 0.6805, 0.4446, 0.6805, 0.434, 0.6978, 0.4446, 0.6978, 0.455, 0.6805, 0.455, 0.6805, 0.4446, 0.6978, 0.455, 0.6978, 0.4648, 0.6805, 0.4648, 0.6805, 0.455, 0.6978, 0.4648, 0.6978, 0.4736, 0.6805, 0.4736, 0.6805, 0.4648, 0.6285, 0.4811, 0.6285, 0.4736, 0.6459, 0.4736, 0.6459, 0.4811, 0.6285, 0.4736, 0.6285, 0.4648, 0.6459, 0.4648, 0.6459, 0.4736, 0.6285, 0.4648, 0.6285, 0.455, 0.6459, 0.455, 0.6459, 0.4648, 0.6285, 0.455, 0.6285, 0.4446, 0.6459, 0.4446, 0.6459, 0.455, 0.6285, 0.4446, 0.6285, 0.434, 0.6459, 0.434, 0.6459, 0.4446, 0.6285, 0.434, 0.6285, 0.4236, 0.6459, 0.4236, 0.6459, 0.434, 0.6285, 0.4236, 0.6285, 0.4138, 0.6459, 0.4138, 0.6459, 0.4236, 0.6285, 0.4138, 0.6285, 0.4049, 0.6459, 0.4049, 0.6459, 0.4138, 0.6285, 0.4049, 0.6285, 0.3974, 0.6459, 0.3974, 0.6459, 0.4049, 0.6632, 0.4736, 0.6632, 0.4648, 0.6805, 0.4648, 0.6805, 0.4736, 0.6632, 0.4648, 0.6632, 0.455, 0.6805, 0.455, 0.6805, 0.4648, 0.6632, 0.455, 0.6632, 0.4446, 0.6805, 0.4446, 0.6805, 0.455, 0.6632, 0.4446, 0.6632, 0.434, 0.6805, 0.434, 0.6805, 0.4446, 0.6632, 0.434, 0.6632, 0.4236, 0.6805, 0.4236, 0.6805, 0.434, 0.6632, 0.4236, 0.6632, 0.4138, 0.6805, 0.4138, 0.6805, 0.4236, 0.6632, 0.4138, 0.6632, 0.4049, 0.6805, 0.4049, 0.6805, 0.4138, 0.6632, 0.4049, 0.6632, 0.3974, 0.6805, 0.3974, 0.6805, 0.4049, 0.5197, 0.2335, 0.5197, 0.2247, 0.537, 0.2247, 0.537, 0.2335, 0.5197, 0.2247, 0.5197, 0.2149, 0.537, 0.2149, 0.537, 0.2247, 0.5197, 0.2149, 0.5197, 0.2045, 0.537, 0.2045, 0.537, 0.2149, 0.5197, 0.2045, 0.5197, 0.1939, 0.537, 0.1939, 0.537, 0.2045, 0.5197, 0.1939, 0.5197, 0.1835, 0.537, 0.1835, 0.537, 0.1939, 0.5197, 0.1835, 0.5197, 0.1737, 0.537, 0.1737, 0.537, 0.1835, 0.6978, 0.3974, 0.6978, 0.4049, 0.6805, 0.4049, 0.6805, 0.3974, 0.5197, 0.1737, 0.5197, 0.1649, 0.537, 0.1649, 0.537, 0.1737, 0.1219, 0.8263, 0.1151, 0.8256, 0.1151, 0.815, 0.1219, 0.8143, 0.2986, 0.8504, 0.2933, 0.8462, 0.2993, 0.8373, 0.3053, 0.8405, 0.08979, 0.7666, 0.08659, 0.7726, 0.07673, 0.7685, 0.0787, 0.7621, 0.2039, 0.8504, 0.2092, 0.8462, 0.2167, 0.8537, 0.2124, 0.8589, 0.002342, 0.8026, 0.008831, 0.8046, 0.006749, 0.815, 9.44e-09, 0.8143, 0.05493, 0.8808, 0.05559, 0.8741, 0.06627, 0.8741, 0.06693, 0.8808, 0.2901, 0.7648, 0.2858, 0.77, 0.2769, 0.7641, 0.2801, 0.7582, 0.2901, 0.8589, 0.2858, 0.8537, 0.2933, 0.8462, 0.2986, 0.8504, 0.0787, 0.7621, 0.07673, 0.7685, 0.06627, 0.7664, 0.06693, 0.7597, 0.1973, 0.8405, 0.2032, 0.8373, 0.2092, 0.8462, 0.2039, 0.8504, 9.44e-09, 0.8143, 0.006749, 0.815, 0.006748, 0.8256, 0.0, 0.8263, 0.06693, 0.8808, 0.06627, 0.8741, 0.07673, 0.8721, 0.0787, 0.8785, 0.2986, 0.7732, 0.2933, 0.7775, 0.2858, 0.77, 0.2901, 0.7648, 0.2801, 0.8655, 0.2769, 0.8596, 0.2858, 0.8537, 0.2901, 0.8589, 0.06693, 0.7597, 0.06627, 0.7664, 0.05559, 0.7664, 0.05493, 0.7597, 0.1927, 0.8295, 0.1992, 0.8275, 0.2032, 0.8373, 0.1973, 0.8405, 0.0, 0.8263, 0.006748, 0.8256, 0.008831, 0.836, 0.002341, 0.838, 0.0787, 0.8785, 0.07673, 0.8721, 0.08659, 0.868, 0.08979, 0.874, 0.3053, 0.7832, 0.2993, 0.7863, 0.2933, 0.7775, 0.2986, 0.7732, 0.269, 0.8701, 0.2671, 0.8636, 0.2769, 0.8596, 0.2801, 0.8655, 0.05493, 0.7597, 0.05559, 0.7664, 0.04513, 0.7685, 0.04316, 0.7621, 0.2224, 0.7582, 0.2256, 0.7641, 0.2167, 0.77, 0.2124, 0.7648, 0.1903, 0.8178, 0.1971, 0.8171, 0.1992, 0.8275, 0.1927, 0.8295, 0.002341, 0.838, 0.008831, 0.836, 0.01291, 0.8458, 0.006934, 0.849, 0.1219, 0.8143, 0.1151, 0.815, 0.113, 0.8046, 0.1195, 0.8026, 0.08979, 0.874, 0.08659, 0.868, 0.09547, 0.8621, 0.09977, 0.8673, 0.3098, 0.7942, 0.3034, 0.7961, 0.2993, 0.7863, 0.3053, 0.7832, 0.2573, 0.8724, 0.2566, 0.8657, 0.2671, 0.8636, 0.269, 0.8701, 0.04316, 0.7621, 0.04513, 0.7685, 0.03527, 0.7726, 0.03207, 0.7666, 0.1903, 0.8059, 0.1971, 0.8065, 0.1971, 0.8171, 0.1903, 0.8178, 0.006934, 0.849, 0.01291, 0.8458, 0.01884, 0.8546, 0.0136, 0.8589, 0.2335, 0.7536, 0.2355, 0.7601, 0.2256, 0.7641, 0.2224, 0.7582, 0.09977, 0.8673, 0.09547, 0.8621, 0.103, 0.8546, 0.1083, 0.8589, 0.3122, 0.8059, 0.3054, 0.8065, 0.3034, 0.7961, 0.3098, 0.7942, 0.1195, 0.8026, 0.113, 0.8046, 0.1089, 0.7948, 0.1149, 0.7916, 0.2453, 0.8724, 0.2459, 0.8657, 0.2566, 0.8657, 0.2573, 0.8724, 0.03207, 0.7666, 0.03527, 0.7726, 0.02639, 0.7785, 0.02209, 0.7733, 0.1927, 0.7942, 0.1992, 0.7961, 0.1971, 0.8065, 0.1903, 0.8059, 0.0136, 0.8589, 0.01884, 0.8546, 0.02639, 0.8621, 0.02209, 0.8673, 0.2453, 0.7513, 0.2459, 0.758, 0.2355, 0.7601, 0.2335, 0.7536, 0.1083, 0.8589, 0.103, 0.8546, 0.1089, 0.8458, 0.1149, 0.849, 0.3122, 0.8178, 0.3054, 0.8171, 0.3054, 0.8065, 0.3122, 0.8059, 0.1149, 0.7916, 0.1089, 0.7948, 0.103, 0.786, 0.1083, 0.7817, 0.2335, 0.8701, 0.2355, 0.8636, 0.2459, 0.8657, 0.2453, 0.8724, 0.02209, 0.7733, 0.02639, 0.7785, 0.01884, 0.786, 0.0136, 0.7817, 0.1973, 0.7832, 0.2032, 0.7863, 0.1992, 0.7961, 0.1927, 0.7942, 0.02209, 0.8673, 0.02639, 0.8621, 0.03527, 0.868, 0.03207, 0.874, 0.2573, 0.7513, 0.2566, 0.758, 0.2459, 0.758, 0.2453, 0.7513, 0.1149, 0.849, 0.1089, 0.8458, 0.113, 0.836, 0.1195, 0.838, 0.3098, 0.8295, 0.3034, 0.8275, 0.3054, 0.8171, 0.3122, 0.8178, 0.1083, 0.7817, 0.103, 0.786, 0.09547, 0.7785, 0.09977, 0.7733, 0.2224, 0.8655, 0.2256, 0.8596, 0.2355, 0.8636, 0.2335, 0.8701, 0.0136, 0.7817, 0.01884, 0.786, 0.01291, 0.7948, 0.006934, 0.7916, 0.2039, 0.7732, 0.2092, 0.7775, 0.2032, 0.7863, 0.1973, 0.7832, 0.03207, 0.874, 0.03527, 0.868, 0.04513, 0.8721, 0.04316, 0.8785, 0.269, 0.7536, 0.2671, 0.7601, 0.2566, 0.758, 0.2573, 0.7513, 0.1195, 0.838, 0.113, 0.836, 0.1151, 0.8256, 0.1219, 0.8263, 0.3053, 0.8405, 0.2993, 0.8373, 0.3034, 0.8275, 0.3098, 0.8295, 0.09977, 0.7733, 0.09547, 0.7785, 0.08659, 0.7726, 0.08979, 0.7666, 0.2124, 0.8589, 0.2167, 0.8537, 0.2256, 0.8596, 0.2224, 0.8655, 0.006934, 0.7916, 0.01291, 0.7948, 0.008831, 0.8046, 0.002342, 0.8026, 0.2124, 0.7648, 0.2167, 0.77, 0.2092, 0.7775, 0.2039, 0.7732, 0.04316, 0.8785, 0.04513, 0.8721, 0.05559, 0.8741, 0.05493, 0.8808, 0.2801, 0.7582, 0.2769, 0.7641, 0.2671, 0.7601, 0.269, 0.7536])
me_cylinder_006.use_remesh_preserve_volume = False
me_cylinder_006.use_remesh_preserve_attributes = False
me_cylinder_006.use_mirror_vertex_groups = False
me_cylinder_006.update()

# ---- objects
ob_cylinder_001 = bpy.data.objects.new('Cylinder.001', me_cylinder_001)
ob_cylinder = bpy.data.objects.new('Cylinder', me_cylinder)
ob_cylinder_002 = bpy.data.objects.new('Cylinder.002', me_cylinder_002)
ob_cylinder_003 = bpy.data.objects.new('Cylinder.003', me_cylinder_003)
ob_cylinder_004 = bpy.data.objects.new('Cylinder.004', me_cylinder_004)
ob_cylinder_005 = bpy.data.objects.new('Cylinder.005', me_cylinder_005)
ob_cylinder_006 = bpy.data.objects.new('Cylinder.006', me_cylinder_006)

# ---- transforms, parenting, visibility, modifiers, constraints
ob_cylinder_001.location = (0.0, 0.0, 0.0)
ob_cylinder_001.rotation_euler = (-1.344e-07, 1.571, 0.0)
ob_cylinder_001.lineart.crease_threshold = 0.0
ob_cylinder.location = (-0.1479, 0.0, 0.0)
ob_cylinder.rotation_euler = (-1.344e-07, 1.571, 0.0)
ob_cylinder.scale = (1.092, 1.092, 1.092)
ob_cylinder.lineart.crease_threshold = 0.0
ob_cylinder_002.location = (0.9841, 0.0, 0.0)
ob_cylinder_002.rotation_euler = (-1.344e-07, 1.571, 0.0)
ob_cylinder_002.lineart.crease_threshold = 0.0
ob_cylinder_003.location = (2.934, 0.0, 0.0)
ob_cylinder_003.rotation_euler = (-1.344e-07, 1.571, 0.0)
ob_cylinder_003.scale = (0.6963, 0.6963, 0.6963)
ob_cylinder_003.lineart.crease_threshold = 0.0
ob_cylinder_004.location = (2.278, 0.0, 0.0)
ob_cylinder_004.rotation_euler = (-1.344e-07, 1.571, 0.0)
ob_cylinder_004.scale = (0.91, 0.91, 0.5617)
ob_cylinder_004.lineart.crease_threshold = 0.0
ob_cylinder_005.location = (1.605, 0.0, 0.0)
ob_cylinder_005.rotation_euler = (-1.344e-07, 1.571, 0.0)
ob_cylinder_005.scale = (0.6056, 0.6056, 0.6056)
ob_cylinder_005.lineart.crease_threshold = 0.0
ob_cylinder_006.location = (3.431, 0.0, 0.0)
ob_cylinder_006.rotation_euler = (-1.344e-07, 1.571, 0.0)
ob_cylinder_006.scale = (0.91, 0.91, 1.006)
ob_cylinder_006.lineart.crease_threshold = 0.0

# ---- collection membership
col_collection_1.objects.link(ob_cylinder_001)
col_collection_1.objects.link(ob_cylinder)
col_collection_1.objects.link(ob_cylinder_002)
col_collection_1.objects.link(ob_cylinder_003)
col_collection_1.objects.link(ob_cylinder_004)
col_collection_1.objects.link(ob_cylinder_005)
col_collection_1.objects.link(ob_cylinder_006)

# ---- scene / render settings (as saved in the file)
scene.frame_start = 1; scene.frame_end = 250; scene.frame_set(1)
scene.render.engine = 'BLENDER_EEVEE_NEXT'
scene.render.resolution_percentage = 50
scene.render.dither_intensity = 0.0
scene.cycles.use_denoising = False
scene.cycles.samples = 10
scene.cycles.sampling_pattern = 'TABULATED_SOBOL'
scene.cycles.light_sampling_threshold = 0.0
scene.cycles.use_adaptive_sampling = False
scene.cycles.use_light_tree = False
scene.cycles.blur_glossy = 0.0
scene.cycles.pixel_filter_type = 'GAUSSIAN'
scene.cycles.sample_clamp_indirect = 0.0
scene.view_settings.view_transform = 'Standard'
bpy.context.view_layer.update()

# ---- added for rendering (the .blend has no active camera and no usable light): camera, sun
cam_auto = bpy.data.cameras.new('AutoCamera')
cam_auto.lens = 50.0
cam_auto.sensor_width = 36.0
cam_auto.clip_end = 1000.0
ob_auto_camera = bpy.data.objects.new('AutoCamera', cam_auto)
scene.collection.objects.link(ob_auto_camera)
ob_auto_camera.location = (6.91104, -7.412, 4.9521)
ob_auto_camera.rotation_euler = (1.09748, -7.21219e-08, 0.694738)
scene.camera = ob_auto_camera
light_auto_sun = bpy.data.lights.new('AutoSun', 'SUN')
light_auto_sun.energy = 3.0
light_auto_sun.angle = 0.0523599
ob_auto_sun = bpy.data.objects.new('AutoSun', light_auto_sun)
scene.collection.objects.link(ob_auto_sun)
ob_auto_sun.rotation_euler = (0.872665, 0.174533, 0.523599)
bpy.context.view_layer.update()
